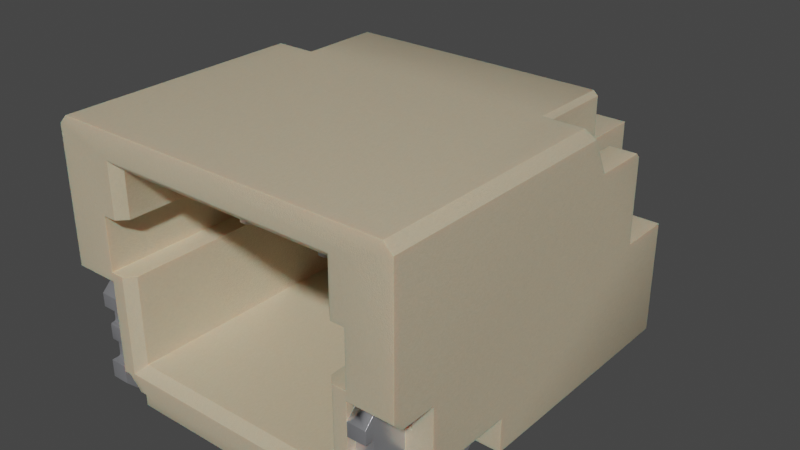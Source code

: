 # Source: JST_SM02B-SRSS-TB-LF-SN.blend  (saved by Blender 3.2.14; exported with 4.5.12 LTS)
import bpy
from mathutils import Matrix  # noqa: F401  (used for matrix-valued properties, if any)

bpy.ops.wm.read_factory_settings(use_empty=True)
scene = bpy.context.scene
scene.name = 'Scene'

# ---- collections
col_collection = bpy.data.collections.new('Collection'); scene.collection.children.link(col_collection)

# ---- materials (node trees are filled in below, after node groups)
mat_metal_pins = bpy.data.materials.new('metal_pins')
mat_metal_pins.use_transparent_shadow = False
mat_metal_pins.preview_render_type = 'CUBE'
mat_plastic_case_beige = bpy.data.materials.new('plastic_case_beige')
mat_plastic_case_beige.use_transparent_shadow = False
mat_plastic_case_beige.preview_render_type = 'CUBE'

# ---- node groups
ng_auto_smooth = bpy.data.node_groups.new('Auto Smooth', 'GeometryNodeTree')
_s = ng_auto_smooth.interface.new_socket(name='Geometry', in_out='OUTPUT', socket_type='NodeSocketGeometry')
_s = ng_auto_smooth.interface.new_socket(name='Geometry', in_out='INPUT', socket_type='NodeSocketGeometry')
_s = ng_auto_smooth.interface.new_socket(name='Angle', in_out='INPUT', socket_type='NodeSocketFloat')
_s.subtype = 'ANGLE'
_s.min_value = 0.0
_s.max_value = 3.142
ng_auto_smooth.is_modifier = True
_N = ng_auto_smooth.nodes; _L = ng_auto_smooth.links
n0 = _N.new('NodeGroupOutput'); n0.name = 'Group Output'; n0.location = (480, -100)
n1 = _N.new('NodeGroupInput'); n1.name = 'Group Input'; n1.location = (-420, -300)
n2 = _N.new('NodeGroupInput'); n2.name = 'Group Input.001'; n2.location = (-60, -100)
n3 = _N.new('GeometryNodeSetShadeSmooth'); n3.name = 'Set Shade Smooth'; n3.location = (120, -100)
n3.domain = 'EDGE'
n4 = _N.new('GeometryNodeSetShadeSmooth'); n4.name = 'Set Shade Smooth.001'; n4.location = (300, -100)
n5 = _N.new('GeometryNodeInputMeshEdgeAngle'); n5.name = 'Edge Angle'; n5.location = (-420, -220)
n6 = _N.new('GeometryNodeInputEdgeSmooth'); n6.name = 'Is Edge Smooth'; n6.location = (-60, -160)
n7 = _N.new('GeometryNodeInputShadeSmooth'); n7.name = 'Is Face Smooth'; n7.location = (-240, -340)
n8 = _N.new('FunctionNodeBooleanMath'); n8.name = 'Boolean Math'; n8.location = (-60, -220)
n9 = _N.new('FunctionNodeCompare'); n9.name = 'Compare'; n9.location = (-240, -180)
n9.operation = 'LESS_EQUAL'
_L.new(n5.outputs[0], n9.inputs[0])
_L.new(n4.outputs[0], n0.inputs[0])
_L.new(n1.outputs[1], n9.inputs[1])
_L.new(n9.outputs[0], n8.inputs[0])
_L.new(n7.outputs[0], n8.inputs[1])
_L.new(n2.outputs[0], n3.inputs[0])
_L.new(n6.outputs[0], n3.inputs[1])
_L.new(n3.outputs[0], n4.inputs[0])
_L.new(n8.outputs[0], n3.inputs[2])
n0.is_active_output = True

# ---- material node trees
mat_metal_pins.use_nodes = True; mat_metal_pins.node_tree.nodes.clear()
_N = mat_metal_pins.node_tree.nodes; _L = mat_metal_pins.node_tree.links
n0 = _N.new('ShaderNodeMapping'); n0.name = 'Mapping'; n0.location = (-1447, -91)
n0.inputs[3].default_value = (4.8, 1.2, 1.1)
n1 = _N.new('ShaderNodeBsdfPrincipled'); n1.name = 'Principled BSDF'; n1.location = (-560, 254)
n1.distribution = 'GGX'
n1.subsurface_method = 'BURLEY'
n1.inputs[1].default_value = 0.7818
n1.inputs[2].default_value = 0.2886
n1.inputs[3].default_value = 1.45
n1.inputs[13].default_value = 0.0
n1.inputs[27].default_value = (0.0, 0.0, 0.0, 1.0)
n1.inputs[28].default_value = 1.0
n2 = _N.new('ShaderNodeOutputMaterial'); n2.name = 'Material Output.002'; n2.location = (-205, 253)
n2.width = 213
n3 = _N.new('ShaderNodeTexNoise'); n3.name = 'Noise Texture.002'; n3.location = (-1228, -73)
n3.inputs[2].default_value = 0.1
n3.inputs[3].default_value = 7.0
n3.inputs[4].default_value = 0.6
n3.inputs[8].default_value = 0.4
n4 = _N.new('ShaderNodeTexCoord'); n4.name = 'Texture Coordinate'; n4.location = (-1636, -116)
n5 = _N.new('ShaderNodeMix'); n5.name = 'Mix.001'; n5.location = (-921, 45)
n5.data_type = 'RGBA'
n5.inputs[6].default_value = (0.9398, 0.9547, 1.0, 1.0)
n5.inputs[7].default_value = (0.13, 0.1259, 0.1359, 1.0)
n6 = _N.new('ShaderNodeBump'); n6.name = 'Bump.001'; n6.location = (-1001, -227)
n6.inputs[0].default_value = 0.05
n6.inputs[1].default_value = 0.01
n6.inputs[2].default_value = 1.0
_L.new(n1.outputs[0], n2.inputs[0])
_L.new(n3.outputs[0], n6.inputs[3])
_L.new(n0.outputs[0], n3.inputs[0])
_L.new(n3.outputs[0], n5.inputs[0])
_L.new(n4.outputs[3], n0.inputs[0])
_L.new(n5.outputs[2], n1.inputs[0])
_L.new(n6.outputs[0], n1.inputs[5])
n2.is_active_output = True
mat_plastic_case_beige.use_nodes = True; mat_plastic_case_beige.node_tree.nodes.clear()
_N = mat_plastic_case_beige.node_tree.nodes; _L = mat_plastic_case_beige.node_tree.links
n0 = _N.new('ShaderNodeMapping'); n0.name = 'Mapping'; n0.location = (-1285, 476)
n0.inputs[3].default_value = (3.0, 1.0, 1.0)
n1 = _N.new('ShaderNodeOutputMaterial'); n1.name = 'Material Output.001'; n1.location = (26, 511)
n2 = _N.new('ShaderNodeTexCoord'); n2.name = 'Texture Coordinate'; n2.location = (-1524, 391)
n3 = _N.new('ShaderNodeTexNoise'); n3.name = 'Noise Texture'; n3.location = (-936, 387)
n3.inputs[2].default_value = 80.0
n3.inputs[3].default_value = 10.8
n3.inputs[4].default_value = 0.917
n3.inputs[8].default_value = 1.6
n4 = _N.new('ShaderNodeBump'); n4.name = 'Bump'; n4.location = (-650, 112)
n4.inputs[0].default_value = 0.05
n4.inputs[1].default_value = 1.0
n4.inputs[2].default_value = 1.0
n5 = _N.new('ShaderNodeValToRGB'); n5.name = 'ColorRamp'; n5.location = (-628, 397)
while len(n5.color_ramp.elements) > 1: n5.color_ramp.elements.remove(n5.color_ramp.elements[-1])
n5.color_ramp.elements[0].position = 0.0; n5.color_ramp.elements[0].color = (0.4187, 0.3465, 0.2389, 1.0)
_e = n5.color_ramp.elements.new(1.0); _e.color = (1.0, 0.8122, 0.55, 1.0)
n6 = _N.new('ShaderNodeBsdfPrincipled'); n6.name = 'Principled BSDF.001'; n6.location = (-306, 487)
n6.distribution = 'GGX'
n6.subsurface_method = 'BURLEY'
n6.inputs[1].default_value = 0.02
n6.inputs[2].default_value = 0.4636
n6.inputs[3].default_value = 1.4
n6.inputs[8].default_value = 1.0
n6.inputs[10].default_value = 0.1
n6.inputs[13].default_value = 0.3
n6.inputs[18].default_value = 0.2
n6.inputs[27].default_value = (0.0, 0.0, 0.0, 1.0)
n6.inputs[28].default_value = 1.0
n7 = _N.new('ShaderNodeMix'); n7.name = 'Mix'; n7.location = (-476, 367)
n7.data_type = 'RGBA'
n7.inputs[0].default_value = 0.1
n7.inputs[7].default_value = (0.2029, 0.2525, 0.1267, 1.0)
_L.new(n6.outputs[0], n1.inputs[0])
_L.new(n0.outputs[0], n3.inputs[0])
_L.new(n2.outputs[0], n0.inputs[0])
_L.new(n3.outputs[0], n5.inputs[0])
_L.new(n3.outputs[0], n4.inputs[3])
_L.new(n4.outputs[0], n6.inputs[5])
_L.new(n5.outputs[0], n7.inputs[6])
_L.new(n7.outputs[2], n6.inputs[0])
n1.is_active_output = True

# ---- world
world_world = bpy.data.worlds.new('World'); scene.world = world_world
world_world.use_nodes = True; world_world.node_tree.nodes.clear()
_N = world_world.node_tree.nodes; _L = world_world.node_tree.links
n0 = _N.new('ShaderNodeOutputWorld'); n0.name = 'World Output'; n0.location = (300, 300)
n1 = _N.new('ShaderNodeBackground'); n1.name = 'Background'; n1.location = (10, 300)
n1.inputs[0].default_value = (0.05088, 0.05088, 0.05088, 1.0)
_L.new(n1.outputs[0], n0.inputs[0])
n0.is_active_output = True
world_world.color = (0.05088, 0.05088, 0.05088)
world_world.use_sun_shadow = False
world_world.sun_shadow_jitter_overblur = 0.0

# ---- meshes
me_shape_9_indexedfaceset_004 = bpy.data.meshes.new('SHAPE_9_IndexedFaceSet.004')
me_shape_9_indexedfaceset_004.from_pydata([(-0.6691, 0.1476, 0.9746), (-0.5904, 0.1476, 0.9451), (-0.6691, 0.1526, 0.9366), (-0.6691, 0.1575, 0.9352), (-0.5904, 0.1575, 0.9352), (-0.5904, 0.149, 0.9402), (-0.6691, 0.2215, 0.9352), (-0.5904, 0.2215, 0.9352), (-0.6691, 0.2264, 0.9366), (-0.6691, 0.23, 0.9402), (-0.5904, 0.2313, 0.9451), (-0.5904, 0.2313, 0.949), (-0.5904, 0.2326, 0.9539), (-0.5904, 0.2411, 0.9589), (-0.6691, 0.2362, 0.9575), (-0.5904, 0.31, 0.949), (-0.6691, 0.3002, 0.9589), (-0.6691, 0.31, 0.9451), (-0.5904, 0.31, 0.9451), (-0.6691, 0.3199, 0.9352), (-0.6691, 0.315, 0.9366), (-0.6691, 0.3114, 0.9402), (-0.5904, 0.315, 0.9366), (-0.5904, 0.3199, 0.9352), (-0.6691, 0.3839, 0.9352), (-0.6691, 0.3924, 0.9402), (-0.6691, 0.3937, 0.9451), (-0.5904, 0.3888, 0.9366), (-0.5904, 0.3924, 0.9402), (-0.5904, 0.3937, 0.9451), (-0.5904, 0.4528, 0.9746), (-0.6691, 0.4921, 0.3841), (-0.5904, 0.0689, 0.3841), (-0.6691, -2.581e-11, 0.453), (-0.5904, -2.581e-11, 0.453), (-0.5904, -2.581e-11, 0.9057), (-0.6691, -2.581e-11, 0.9057), (-0.6691, 0.0689, 0.9746), (-0.6691, 0.1476, 0.9451), (-0.6691, 0.149, 0.9402), (-0.6691, 0.2313, 0.9451), (-0.6691, 0.2313, 0.949), (-0.6691, 0.2326, 0.9539), (-0.6691, 0.2411, 0.9589), (-0.6691, 0.31, 0.949), (-0.6691, 0.3087, 0.9539), (-0.6691, 0.3051, 0.9575), (-0.6691, 0.3888, 0.9366), (-0.6691, 0.3937, 0.9746), (-0.6691, 0.4528, 0.9746), (-0.6691, 0.4921, 0.9352), (-0.6691, 0.0689, 0.3841), (-0.5904, 0.1526, 0.9366), (-0.5904, 0.2264, 0.9366), (-0.5904, 0.23, 0.9402), (-0.5904, 0.2362, 0.9575), (-0.5904, 0.3002, 0.9589), (-0.5904, 0.3087, 0.9539), (-0.5904, 0.3051, 0.9575), (-0.5904, 0.3114, 0.9402), (-0.5904, 0.3839, 0.9352), (-0.5904, 0.3937, 0.9746), (-0.5904, 0.0689, 0.9746), (-0.5904, 0.1476, 0.9746), (0.5907, 0.1476, 0.9451), (0.6695, 0.1575, 0.9352), (0.5907, 0.1575, 0.9352), (0.5907, 0.149, 0.9402), (0.6695, 0.2215, 0.9352), (0.6695, 0.2264, 0.9366), (0.5907, 0.2264, 0.9366), (0.5907, 0.2313, 0.9451), (0.6695, 0.2313, 0.9451), (0.5907, 0.2362, 0.9575), (0.6695, 0.2313, 0.949), (0.6695, 0.2326, 0.9539), (0.6695, 0.2362, 0.9575), (0.6695, 0.2411, 0.9589), (0.6695, 0.3002, 0.9589), (0.5907, 0.3002, 0.9589), (0.6695, 0.3087, 0.9539), (0.6695, 0.3051, 0.9575), (0.6695, 0.31, 0.949), (0.5907, 0.3199, 0.9352), (0.6695, 0.315, 0.9366), (0.5907, 0.31, 0.9451), (0.5907, 0.315, 0.9366), (0.6695, 0.3937, 0.9451), (0.5907, 0.3924, 0.9402), (0.6695, 0.3937, 0.9746), (0.5907, 0.3937, 0.9746), (0.6695, 0.4528, 0.9746), (0.6695, 0.0689, 0.3841), (0.5907, 0.4921, 0.3841), (0.5907, -2.581e-11, 0.453), (0.5907, 0.0689, 0.3841), (0.5907, -2.581e-11, 0.9057), (0.6695, -2.581e-11, 0.453), (0.6695, 0.1476, 0.9746), (0.5907, 0.1476, 0.9746), (0.6695, 0.0689, 0.9746), (0.6695, 0.1476, 0.9451), (0.6695, -2.581e-11, 0.9057), (0.6695, 0.4921, 0.9352), (0.6695, 0.3839, 0.9352), (0.6695, 0.3888, 0.9366), (0.6695, 0.3924, 0.9402), (0.6695, 0.3199, 0.9352), (0.6695, 0.3114, 0.9402), (0.6695, 0.31, 0.9451), (0.6695, 0.23, 0.9402), (0.6695, 0.149, 0.9402), (0.6695, 0.1526, 0.9366), (0.5907, 0.0689, 0.9746), (0.5907, 0.4528, 0.9746), (0.5907, 0.3937, 0.9451), (0.5907, 0.3839, 0.9352), (0.5907, 0.3888, 0.9366), (0.5907, 0.3114, 0.9402), (0.5907, 0.31, 0.949), (0.5907, 0.3087, 0.9539), (0.5907, 0.3051, 0.9575), (0.5907, 0.2411, 0.9589), (0.5907, 0.2313, 0.949), (0.5907, 0.2326, 0.9539), (0.5907, 0.2215, 0.9352), (0.5907, 0.23, 0.9402), (0.5907, 0.1526, 0.9366), (-0.1671, 0.8858, -0.4624), (-0.1671, 0.7677, -0.4624), (-0.1671, -2.581e-11, -0.9545), (-0.1671, 0.01459, -0.9735), (-0.1671, 0.05906, -0.9742), (-0.1671, 0.06415, -0.9735), (-0.1671, 0.2261, -0.6396), (-0.2262, 0.06693, -0.4624), (-0.2262, 0.9646, -0.6396), (-0.2262, 0.07874, -0.9545), (-0.2262, 0.06415, -0.9735), (-0.2262, 0.0006708, -0.9596), (-0.2262, 0.002637, -0.9644), (-0.2262, 0.005766, -0.9684), (-0.2262, 0.009843, -0.9716), (-0.2262, -2.581e-11, -0.6986), (-0.2262, 0.06693, -0.6317), (-0.1671, 0.9646, -0.6396), (-0.1671, 0.06693, -0.6317), (-0.2262, 0.4528, -0.2065), (-0.1815, 0.782, 0.6596), (-0.1815, 0.8715, 0.6596), (-0.2262, 0.8858, 0.6203), (-0.2119, 0.8715, 0.6596), (-0.1671, 0.8858, 0.6203), (-0.2119, 0.782, 0.6596), (-0.2262, 0.7677, 0.6203), (-0.1671, 0.7677, 0.6203), (-0.1671, -2.581e-11, -0.6986), (-0.2262, -2.581e-11, -0.9545), (-0.2262, 0.01459, -0.9735), (-0.2262, 0.01969, -0.9742), (-0.1671, 0.01969, -0.9742), (-0.1671, 0.0006708, -0.9596), (-0.1671, 0.002637, -0.9644), (-0.1671, 0.005766, -0.9684), (-0.1671, 0.009843, -0.9716), (-0.2262, 0.05906, -0.9742), (-0.2262, 0.0689, -0.9716), (-0.2262, 0.07297, -0.9684), (-0.2262, 0.0761, -0.9644), (-0.2262, 0.07807, -0.9596), (-0.1671, 0.0689, -0.9716), (-0.1671, 0.07297, -0.9684), (-0.1671, 0.0761, -0.9644), (-0.1671, 0.07807, -0.9596), (-0.1671, 0.07874, -0.9545), (-0.1671, 0.07874, -0.7869), (-0.2262, 0.07874, -0.7869), (-0.2262, 0.2261, -0.6396), (0.2266, 0.8858, -0.4624), (0.2266, 0.8858, 0.6203), (0.2266, 0.7677, 0.6203), (0.2266, 0.4528, -0.2065), (0.2266, 0.06693, -0.6317), (0.2266, -2.581e-11, -0.6986), (0.2266, -2.581e-11, -0.9545), (0.2266, 0.0006708, -0.9596), (0.2266, 0.002637, -0.9644), (0.2266, 0.005766, -0.9684), (0.2266, 0.009843, -0.9716), (0.2266, 0.01459, -0.9735), (0.2266, 0.01969, -0.9742), (0.2266, 0.05906, -0.9742), (0.2266, 0.06415, -0.9735), (0.2266, 0.07297, -0.9684), (0.2266, 0.0761, -0.9644), (0.2266, 0.07807, -0.9596), (0.2266, 0.07874, -0.7869), (0.2266, 0.06693, -0.4624), (0.1675, 0.2261, -0.6396), (0.1675, 0.07874, -0.7869), (0.1675, 0.05906, -0.9742), (0.1675, 0.06415, -0.9735), (0.1675, 0.0689, -0.9716), (0.1675, 0.07297, -0.9684), (0.1675, 0.0761, -0.9644), (0.1675, 0.07807, -0.9596), (0.1675, -2.581e-11, -0.9545), (0.1675, 0.009843, -0.9716), (0.1675, 0.06693, -0.6317), (0.1675, 0.3346, -0.4624), (0.1675, 0.7677, -0.4624), (0.1675, 0.7677, 0.6203), (0.1675, 0.8858, -0.4624), (0.2266, 0.3346, -0.2065), (0.2122, 0.8715, 0.6596), (0.1675, 0.8858, 0.6203), (0.1818, 0.8715, 0.6596), (0.2122, 0.782, 0.6596), (0.1818, 0.782, 0.6596), (0.1675, -2.581e-11, -0.6986), (0.1675, 0.0006708, -0.9596), (0.1675, 0.002637, -0.9644), (0.1675, 0.005766, -0.9684), (0.1675, 0.01459, -0.9735), (0.1675, 0.01969, -0.9742), (0.2266, 0.0689, -0.9716), (0.1675, 0.07874, -0.9545), (0.2266, 0.07874, -0.9545), (0.2266, 0.2261, -0.6396), (0.1085, 0.9646, -0.6986), (-0.7872, 0.06693, -0.6986), (-0.5904, 0.9646, -0.6986), (0.4923, 1.004, -0.2065), (0.2266, 0.8858, -0.2065), (0.1675, 0.3346, -0.2065), (0.5022, 0.06693, 0.9746), (-0.4722, 0.01969, 0.9746), (-0.5904, 0.126, 0.9746), (-0.5904, 0.5315, 0.9746), (-0.7872, 1.122, 0.9746), (-0.7478, 1.161, 0.9746), (0.7482, 1.161, 0.9746), (0.5907, 0.5315, 0.9746), (-0.5313, 0.5709, 0.9746), (-0.5313, 0.1378, 0.9746), (0.5317, 0.5709, 0.9746), (0.5907, 0.5709, 0.9746), (0.5907, 0.8071, 0.9746), (-0.4722, 0.01969, -0.3049), (0.4726, 0.06693, -0.3049), (-0.5904, 0.4921, 0.9352), (0.5711, 1.161, -0.1081), (0.6695, 1.161, -0.1081), (0.7482, 1.161, -0.1081), (-0.5707, 1.161, -0.4624), (-0.7872, 0.2559, 0.7778), (-0.7872, 0.5315, 0.9746), (-0.7872, 0.9449, -0.4624), (-0.7872, 0.5709, -0.4624), (0.7876, 0.06693, -0.6986), (0.2856, 0.06693, -0.6986), (0.2856, 0.9646, -0.6986), (0.7876, 1.122, -0.1278), (0.7876, 1.122, 0.9746), (0.7876, 0.4921, 0.7778), (0.7876, 0.5315, 0.9746), (-0.1081, 0.06693, -0.6986), (-0.7872, 0.06693, 0.3841), (-0.4722, 0.06693, -0.3049), (0.5022, 0.06693, 0.3841), (0.2266, 0.06693, -0.6396), (0.1675, 0.06693, -0.4624), (0.1675, 0.06693, -0.6396), (0.1085, 0.06693, -0.6986), (0.7876, 0.4921, 0.9352), (0.6695, 0.3543, 0.7778), (0.7876, 0.2559, 0.7778), (0.7876, 0.2165, 0.3841), (0.699, 0.2165, 0.3545), (0.6695, 0.2165, 0.3545), (0.6695, 0.2165, 0.7384), (0.7876, 0.06693, 0.3841), (0.5612, 0.126, 0.3841), (0.6695, 0.4921, 0.3841), (0.699, 0.2165, 0.3841), (0.5907, 0.126, 0.3841), (0.5907, 0.126, 0.9746), (0.7876, 0.5709, -0.6986), (0.5907, 0.5709, -0.1081), (0.6695, 0.5709, -0.4624), (0.7876, 0.5709, -0.4624), (0.6695, 0.9646, -0.4427), (0.7876, 0.9449, -0.4624), (0.7876, 0.9646, -0.2065), (0.7876, 0.9646, -0.4427), (0.6695, 0.9646, -0.2065), (0.5907, 0.9646, -0.4624), (0.5907, 0.5709, -0.6986), (0.4726, 0.01969, 0.9746), (0.4726, 0.01969, -0.3049), (0.4726, 0.06693, 0.9746), (-0.6691, 0.08661, 0.3841), (-0.6986, 0.08661, 0.3841), (-0.5018, 0.06693, 0.3841), (-0.5904, 0.126, 0.3841), (-0.6691, 0.2165, 0.3841), (-0.6691, 0.2165, 0.7384), (-0.7872, 0.2165, 0.3841), (-0.6986, 0.2165, 0.3841), (-0.6691, 0.2165, 0.3545), (-0.6986, 0.3543, 0.7778), (-0.5904, 0.4921, 0.3841), (-0.7872, 0.4921, 0.9352), (-0.7872, 0.4921, 0.7778), (-0.7872, 0.9646, -0.2065), (-0.7478, 1.161, -0.1081), (-0.6691, 0.9646, -0.4427), (-0.7872, 0.9646, -0.4427), (-0.7872, 0.5709, -0.6986), (-0.5904, 0.9646, -0.4624), (-0.5904, 0.5709, -0.6986), (-0.5904, 0.5709, -0.1081), (-0.4722, 0.06693, 0.9746), (0.4923, 1.004, 0.9352), (0.4923, 0.1772, -0.2065), (0.4923, 0.1772, 0.9352), (-0.4919, 0.1772, 0.9352), (-0.4919, 1.004, -0.2065), (-0.4919, 0.1772, -0.2065), (-0.4919, 0.5709, 0.02972), (-0.4919, 1.004, 0.9352), (0.6695, 0.4921, 0.7482), (0.6695, 0.2559, 0.7778), (0.5317, 0.1378, 0.9746), (-0.5313, 1.043, 0.9746), (0.5317, 1.043, 0.9746), (0.5317, 0.8071, 0.9746), (0.4923, 0.8071, 0.02972), (0.5907, 0.8071, 0.02972), (-0.6691, 0.9646, -0.2065), (-0.6691, 0.9449, -0.4624), (-0.6691, 0.5709, -0.4624), (-0.6691, 0.5709, -0.1081), (-0.6691, 1.161, -0.1081), (-0.5904, 1.142, -0.1081), (0.6695, 0.9449, -0.4624), (0.6695, 0.5709, -0.1081), (0.5907, 1.142, -0.1081), (-0.6691, 0.08661, 0.3545), (-0.6986, 0.08661, 0.3545), (-0.6986, 0.2165, 0.3545), (0.699, 0.08661, 0.3545), (0.699, 0.08661, 0.3841), (0.6695, 0.2165, 0.3841), (0.6695, 0.08661, 0.3545), (0.6695, 0.08661, 0.3841), (-0.5608, 0.126, 0.3841), (-0.5608, 0.126, 0.9746), (-0.5018, 0.06693, 0.9746), (0.5612, 0.126, 0.9746), (0.699, 0.4921, 0.7778), (0.6695, 0.3839, 0.7482), (0.699, 0.3543, 0.7778), (-0.6986, 0.4921, 0.7778), (-0.6691, 0.4921, 0.7482), (-0.6691, 0.3839, 0.7482), (-0.6691, 0.3543, 0.7778), (-0.1671, 0.8858, -0.2065), (0.1675, 0.4528, -0.2065), (0.1675, 0.4528, -0.4624), (0.1675, 0.7677, -0.2065), (0.1675, 0.9646, -0.4624), (0.1675, 0.8858, -0.2065), (0.2266, 0.7677, -0.2065), (0.2266, 0.9646, -0.4624), (0.2266, 0.7677, -0.4624), (-0.2262, 0.06693, -0.6396), (-0.2262, 0.4528, -0.4624), (-0.2262, 0.7677, -0.2065), (-0.2262, 0.8858, -0.2065), (-0.2262, 0.8858, -0.4624), (-0.1671, 0.4528, -0.2065), (-0.1671, 0.7677, -0.2065), (-0.1671, 0.3346, -0.4624), (-0.1671, 0.06693, -0.4624), (-0.1671, 0.9646, -0.4624), (-0.2262, 0.3346, -0.2065), (-0.1671, 0.3346, -0.2065), (-0.2262, 0.3346, -0.4624), (-0.2852, 0.06693, -0.6986), (-0.2852, 0.9646, -0.6986), (-0.1671, 0.06693, -0.6396), (-0.1081, 0.9646, -0.6986), (-0.2262, 0.7677, -0.4624), (-0.1671, 0.4528, -0.4624), (0.2266, 0.3346, -0.4624), (0.2266, 0.4528, -0.4624), (0.5907, 1.142, -0.4624), (0.5711, 1.161, -0.4624), (-0.5904, 1.142, -0.4624), (-0.5707, 1.161, -0.1081), (0.5907, 0.4921, 0.9352), (0.7876, 0.2165, 0.7384), (-0.7872, 0.2165, 0.7384), (-0.6691, 0.2559, 0.7778), (-0.7872, 1.122, -0.1278), (0.2266, 0.9646, -0.6396), (0.5907, 0.9646, -0.6986), (-0.2262, 0.9646, -0.4624), (0.1675, 0.9646, -0.6396), (0.4923, 0.8071, 0.9352), (0.5907, 0.5709, 0.02972), (0.4923, 0.5709, 0.02972), (0.4923, 0.5709, 0.9352), (-0.5904, 0.8071, 0.02972), (-0.4919, 0.8071, 0.02972), (-0.4919, 0.8071, 0.9352), (-0.5904, 0.8071, 0.9746), (-0.5313, 0.8071, 0.9746), (-0.5904, 0.5709, 0.9746), (-0.5904, 0.5709, 0.02972), (-0.4919, 0.5709, 0.9352)], [], [(18, 15, 44), (18, 44, 17), (1, 63, 0), (1, 0, 38), (5, 1, 38), (5, 38, 39), (52, 39, 2), (52, 5, 39), (4, 2, 3), (4, 52, 2), (7, 3, 6), (7, 4, 3), (53, 7, 6), (53, 6, 8), (54, 8, 9), (54, 53, 8), (10, 9, 40), (10, 54, 9), (10, 41, 11), (10, 40, 41), (55, 43, 13), (55, 14, 43), (12, 42, 14), (12, 14, 55), (11, 41, 42), (11, 42, 12), (56, 43, 16), (56, 13, 43), (57, 44, 15), (57, 45, 44), (58, 46, 45), (58, 45, 57), (56, 16, 46), (56, 46, 58), (59, 18, 17), (59, 17, 21), (22, 21, 20), (22, 59, 21), (23, 20, 19), (23, 22, 20), (60, 19, 24), (60, 23, 19), (27, 60, 24), (27, 24, 47), (28, 47, 25), (28, 27, 47), (29, 25, 26), (29, 28, 25), (29, 48, 61), (29, 26, 48), (30, 61, 48), (30, 48, 49), (30, 50, 250), (30, 49, 50), (311, 250, 50), (311, 50, 31), (311, 31, 51), (311, 51, 32), (34, 32, 51), (34, 51, 33), (35, 34, 33), (35, 33, 36), (35, 37, 62), (35, 36, 37), (63, 62, 37), (63, 37, 0), (39, 37, 36), (39, 36, 2), (3, 36, 33), (3, 2, 36), (38, 37, 39), (0, 37, 38), (6, 33, 51), (6, 3, 33), (43, 40, 9), (43, 41, 40), (43, 42, 41), (43, 14, 42), (21, 9, 8), (21, 8, 20), (19, 8, 6), (19, 51, 31), (19, 6, 51), (19, 20, 8), (16, 21, 17), (16, 43, 9), (16, 9, 21), (44, 16, 17), (46, 44, 45), (46, 16, 44), (24, 19, 31), (49, 26, 25), (49, 48, 26), (50, 47, 24), (50, 25, 47), (50, 24, 31), (50, 49, 25), (5, 35, 62), (52, 35, 5), (4, 34, 35), (4, 35, 52), (1, 5, 62), (63, 1, 62), (7, 32, 34), (7, 34, 4), (13, 54, 10), (13, 10, 11), (13, 11, 12), (13, 12, 55), (59, 53, 54), (59, 22, 53), (23, 7, 53), (23, 311, 32), (23, 32, 7), (23, 53, 22), (56, 18, 59), (56, 54, 13), (56, 59, 54), (15, 18, 56), (57, 56, 58), (57, 15, 56), (60, 311, 23), (30, 28, 29), (30, 29, 61), (250, 60, 27), (250, 27, 28), (250, 311, 60), (250, 28, 30), (101, 98, 99), (101, 99, 64), (127, 66, 65), (127, 65, 112), (67, 112, 111), (67, 127, 112), (64, 111, 101), (64, 67, 111), (66, 68, 65), (66, 125, 68), (126, 71, 72), (126, 72, 110), (70, 110, 69), (70, 126, 110), (125, 69, 68), (125, 70, 69), (72, 71, 123), (72, 123, 74), (124, 74, 123), (124, 75, 74), (73, 76, 75), (73, 75, 124), (122, 77, 76), (122, 76, 73), (122, 78, 77), (122, 79, 78), (121, 78, 79), (121, 81, 78), (120, 80, 81), (120, 81, 121), (119, 82, 80), (119, 80, 120), (109, 82, 119), (109, 119, 85), (86, 83, 107), (86, 107, 84), (118, 84, 108), (118, 86, 84), (85, 108, 109), (85, 118, 108), (83, 104, 107), (83, 116, 104), (88, 115, 87), (88, 87, 106), (117, 106, 105), (117, 88, 106), (116, 105, 104), (116, 117, 105), (87, 115, 90), (87, 90, 89), (91, 89, 90), (91, 90, 114), (91, 114, 401), (91, 401, 103), (283, 103, 401), (283, 401, 93), (95, 92, 283), (95, 283, 93), (97, 92, 95), (97, 95, 94), (102, 97, 94), (102, 94, 96), (102, 96, 113), (102, 113, 100), (98, 100, 113), (98, 113, 99), (106, 91, 103), (106, 103, 105), (87, 91, 106), (104, 103, 283), (104, 105, 103), (89, 91, 87), (107, 283, 92), (107, 104, 283), (78, 109, 108), (78, 82, 109), (78, 80, 82), (78, 81, 80), (110, 108, 84), (110, 84, 69), (110, 78, 108), (68, 92, 97), (68, 84, 107), (68, 107, 92), (68, 69, 84), (77, 110, 72), (77, 78, 110), (74, 77, 72), (75, 76, 77), (75, 77, 74), (65, 68, 97), (102, 111, 112), (102, 112, 65), (102, 65, 97), (100, 98, 101), (100, 101, 111), (100, 111, 102), (88, 401, 114), (117, 401, 88), (115, 88, 114), (116, 93, 401), (116, 401, 117), (90, 115, 114), (83, 95, 93), (83, 93, 116), (79, 118, 85), (79, 85, 119), (79, 119, 120), (79, 120, 121), (126, 86, 118), (126, 70, 86), (126, 118, 79), (125, 94, 95), (125, 83, 86), (125, 95, 83), (125, 86, 70), (122, 71, 126), (122, 126, 79), (123, 71, 122), (124, 122, 73), (124, 123, 122), (66, 94, 125), (96, 127, 67), (96, 66, 127), (96, 94, 66), (113, 67, 64), (113, 64, 99), (113, 96, 67), (394, 129, 393), (394, 393, 377), (128, 385, 408), (128, 408, 380), (175, 156, 146), (134, 384, 383), (134, 146, 384), (134, 175, 146), (394, 381, 387), (394, 387, 383), (394, 134, 383), (130, 156, 175), (163, 161, 130), (163, 162, 161), (164, 163, 130), (160, 131, 164), (160, 164, 130), (174, 130, 175), (132, 160, 130), (132, 130, 174), (170, 133, 132), (171, 173, 172), (171, 174, 173), (171, 132, 174), (171, 170, 132), (145, 385, 128), (145, 129, 394), (145, 134, 394), (145, 128, 129), (155, 128, 129), (155, 152, 128), (384, 383, 388), (384, 388, 135), (157, 139, 140), (157, 140, 141), (157, 141, 142), (157, 142, 158), (157, 158, 159), (165, 157, 159), (137, 165, 138), (137, 138, 166), (137, 166, 167), (137, 167, 168), (137, 168, 169), (137, 157, 165), (176, 157, 137), (143, 157, 176), (144, 143, 176), (177, 144, 176), (135, 144, 177), (388, 135, 177), (377, 388, 177), (386, 388, 377), (147, 386, 377), (136, 393, 377), (136, 377, 177), (380, 393, 136), (408, 380, 136), (393, 150, 154), (393, 380, 150), (145, 177, 134), (145, 136, 177), (384, 146, 144), (384, 144, 135), (387, 388, 383), (394, 147, 377), (394, 381, 147), (381, 147, 386), (381, 386, 387), (155, 129, 393), (155, 393, 154), (128, 152, 150), (128, 150, 380), (149, 153, 151), (149, 148, 153), (152, 151, 150), (152, 149, 151), (154, 151, 153), (154, 150, 151), (152, 155, 148), (152, 148, 149), (154, 148, 155), (154, 153, 148), (156, 144, 146), (156, 143, 144), (130, 143, 156), (130, 157, 143), (161, 157, 130), (161, 139, 157), (162, 140, 139), (162, 139, 161), (163, 141, 140), (163, 140, 162), (164, 142, 141), (164, 141, 163), (131, 158, 142), (131, 142, 164), (160, 159, 158), (160, 158, 131), (165, 159, 160), (165, 160, 132), (133, 165, 132), (133, 138, 165), (170, 166, 138), (170, 138, 133), (171, 167, 166), (171, 166, 170), (172, 168, 167), (172, 167, 171), (173, 169, 168), (173, 168, 172), (174, 137, 169), (174, 169, 173), (175, 137, 174), (175, 176, 137), (134, 176, 175), (134, 177, 176), (145, 385, 408), (145, 408, 136), (396, 375, 210), (396, 210, 369), (178, 374, 371), (178, 371, 212), (196, 183, 182), (228, 197, 395), (228, 182, 197), (228, 196, 182), (396, 213, 181), (396, 395, 213), (396, 228, 395), (184, 183, 196), (187, 185, 184), (187, 186, 185), (188, 187, 184), (190, 189, 188), (190, 188, 184), (227, 184, 196), (191, 190, 184), (191, 184, 227), (225, 192, 191), (193, 195, 194), (193, 227, 195), (193, 191, 227), (193, 225, 191), (406, 178, 374), (406, 396, 375), (406, 228, 396), (406, 375, 178), (180, 178, 375), (180, 179, 178), (197, 395, 209), (197, 209, 271), (206, 220, 221), (206, 221, 222), (206, 222, 207), (206, 207, 223), (206, 223, 224), (200, 206, 224), (226, 200, 201), (226, 201, 202), (226, 202, 203), (226, 203, 204), (226, 204, 205), (226, 206, 200), (199, 206, 226), (219, 206, 199), (208, 219, 199), (198, 208, 199), (271, 208, 198), (209, 271, 198), (369, 209, 198), (234, 369, 209), (368, 369, 234), (409, 369, 210), (409, 369, 198), (212, 409, 210), (371, 409, 212), (210, 215, 211), (210, 212, 215), (406, 198, 228), (406, 409, 198), (197, 182, 208), (197, 208, 271), (213, 395, 209), (213, 209, 234), (396, 368, 369), (396, 181, 368), (181, 368, 234), (181, 234, 213), (180, 375, 210), (180, 210, 211), (178, 179, 215), (178, 215, 212), (214, 218, 216), (214, 217, 218), (179, 216, 215), (179, 214, 216), (211, 216, 218), (211, 215, 216), (179, 180, 217), (179, 217, 214), (211, 217, 180), (211, 218, 217), (183, 208, 182), (183, 219, 208), (184, 219, 183), (184, 206, 219), (185, 206, 184), (185, 220, 206), (186, 221, 220), (186, 220, 185), (187, 222, 221), (187, 221, 186), (188, 207, 222), (188, 222, 187), (189, 223, 207), (189, 207, 188), (190, 224, 223), (190, 223, 189), (200, 224, 190), (200, 190, 191), (192, 200, 191), (192, 201, 200), (225, 202, 201), (225, 201, 192), (193, 203, 202), (193, 202, 225), (194, 204, 203), (194, 203, 193), (195, 205, 204), (195, 204, 194), (227, 226, 205), (227, 205, 195), (196, 226, 227), (196, 199, 226), (228, 199, 196), (228, 198, 199), (406, 374, 371), (406, 371, 409), (229, 266, 273), (229, 392, 266), (320, 318, 230), (320, 230, 389), (390, 231, 320), (390, 320, 389), (387, 328, 386), (147, 386, 328), (234, 328, 387), (327, 147, 328), (378, 147, 327), (382, 381, 147), (382, 147, 378), (368, 387, 381), (368, 234, 387), (379, 378, 327), (324, 234, 213), (324, 328, 234), (181, 324, 213), (367, 379, 327), (370, 181, 368), (370, 368, 381), (370, 381, 382), (373, 181, 370), (372, 382, 367), (372, 370, 382), (232, 233, 372), (232, 373, 233), (232, 324, 181), (232, 181, 373), (232, 367, 327), (232, 372, 367), (244, 322, 358), (244, 358, 357), (244, 357, 237), (238, 244, 237), (419, 238, 256), (243, 238, 419), (243, 244, 238), (417, 419, 256), (239, 417, 256), (334, 239, 240), (334, 418, 417), (334, 417, 239), (300, 298, 236), (300, 236, 322), (333, 235, 300), (359, 235, 333), (286, 359, 333), (242, 333, 245), (242, 286, 333), (246, 242, 245), (265, 242, 246), (247, 265, 246), (335, 247, 336), (241, 335, 334), (241, 334, 240), (263, 335, 241), (263, 247, 335), (263, 265, 247), (244, 333, 300), (244, 300, 322), (298, 299, 248), (298, 248, 236), (249, 248, 299), (249, 268, 248), (237, 250, 238), (304, 311, 250), (304, 250, 237), (343, 240, 315), (400, 240, 343), (241, 240, 400), (251, 241, 400), (252, 241, 251), (253, 241, 252), (398, 400, 254), (398, 251, 400), (258, 230, 318), (267, 230, 258), (307, 267, 258), (314, 257, 317), (314, 258, 257), (314, 307, 258), (313, 403, 307), (313, 255, 403), (313, 314, 405), (313, 307, 314), (256, 312, 313), (239, 313, 405), (239, 256, 313), (297, 260, 259), (261, 260, 297), (287, 297, 259), (407, 261, 297), (290, 287, 259), (281, 290, 259), (277, 290, 281), (293, 294, 292), (293, 292, 290), (293, 290, 277), (264, 262, 293), (264, 277, 402), (264, 402, 276), (264, 293, 277), (265, 264, 274), (263, 262, 264), (263, 264, 265), (268, 389, 230), (135, 376, 389), (135, 389, 268), (384, 266, 391), (384, 135, 268), (267, 268, 230), (271, 272, 273), (271, 273, 266), (271, 266, 384), (197, 260, 270), (303, 268, 267), (249, 259, 260), (249, 197, 271), (249, 260, 197), (322, 303, 358), (281, 259, 249), (281, 249, 269), (235, 269, 300), (322, 268, 303), (268, 249, 271), (268, 271, 384), (249, 300, 269), (331, 283, 93), (401, 360, 331), (401, 331, 93), (274, 264, 360), (274, 360, 401), (362, 276, 332), (275, 362, 332), (264, 276, 362), (360, 264, 362), (284, 278, 279), (284, 279, 353), (280, 284, 353), (402, 277, 284), (402, 284, 280), (355, 352, 281), (277, 281, 352), (284, 277, 352), (353, 355, 285), (269, 282, 285), (269, 355, 281), (269, 285, 355), (93, 283, 353), (285, 93, 353), (401, 286, 242), (285, 286, 401), (93, 285, 401), (289, 297, 287), (290, 289, 287), (288, 297, 289), (346, 288, 289), (345, 290, 292), (345, 289, 290), (294, 291, 345), (294, 345, 292), (293, 295, 291), (293, 291, 294), (262, 253, 252), (295, 262, 252), (293, 262, 295), (296, 288, 347), (296, 297, 288), (397, 296, 347), (407, 297, 296), (249, 299, 298), (249, 298, 300), (301, 267, 302), (307, 302, 267), (308, 302, 307), (305, 304, 301), (303, 304, 356), (303, 267, 301), (303, 301, 304), (311, 305, 31), (304, 305, 311), (308, 403, 306), (308, 307, 403), (305, 308, 306), (309, 350, 308), (309, 308, 305), (310, 404, 255), (366, 404, 310), (313, 310, 255), (363, 310, 313), (363, 312, 250), (363, 313, 312), (364, 363, 250), (311, 31, 364), (311, 364, 250), (405, 314, 339), (343, 315, 405), (343, 405, 339), (316, 314, 317), (316, 339, 314), (340, 317, 257), (340, 316, 317), (340, 257, 258), (340, 258, 341), (341, 321, 342), (318, 341, 258), (320, 341, 318), (320, 321, 341), (319, 399, 344), (321, 319, 344), (320, 231, 319), (320, 319, 321), (248, 322, 236), (248, 268, 322), (412, 232, 337), (324, 232, 412), (323, 337, 232), (410, 337, 323), (325, 412, 413), (325, 324, 412), (324, 325, 326), (324, 326, 328), (327, 328, 329), (415, 327, 329), (326, 329, 328), (421, 329, 326), (330, 415, 416), (330, 327, 415), (232, 330, 323), (232, 327, 330), (365, 31, 305), (365, 305, 306), (365, 306, 404), (366, 365, 404), (364, 31, 365), (361, 275, 332), (361, 332, 280), (353, 361, 280), (283, 331, 361), (283, 361, 353), (326, 243, 421), (244, 243, 326), (333, 326, 325), (333, 244, 326), (245, 333, 325), (413, 245, 325), (418, 334, 330), (418, 330, 416), (330, 335, 323), (330, 334, 335), (323, 336, 410), (323, 335, 336), (415, 329, 420), (415, 420, 414), (338, 412, 337), (338, 411, 412), (339, 316, 340), (339, 340, 341), (339, 341, 342), (343, 339, 342), (344, 342, 321), (343, 344, 400), (343, 342, 344), (295, 346, 289), (252, 346, 295), (345, 291, 295), (345, 295, 289), (347, 288, 346), (252, 251, 347), (252, 347, 346), (309, 301, 348), (309, 305, 301), (348, 302, 349), (348, 301, 302), (308, 350, 349), (308, 349, 302), (350, 348, 349), (350, 309, 348), (278, 352, 351), (278, 284, 352), (351, 355, 354), (351, 352, 355), (353, 279, 354), (353, 354, 355), (279, 278, 351), (279, 351, 354), (357, 303, 356), (357, 358, 303), (237, 356, 304), (237, 357, 356), (359, 285, 282), (359, 286, 285), (235, 282, 269), (235, 359, 282), (361, 331, 360), (362, 361, 360), (275, 361, 362), (363, 365, 310), (363, 364, 365), (310, 365, 366), (367, 128, 380), (367, 380, 379), (129, 382, 378), (129, 378, 393), (181, 369, 396), (181, 368, 369), (209, 272, 271), (369, 272, 209), (368, 209, 234), (368, 369, 209), (409, 272, 369), (372, 210, 370), (372, 212, 210), (233, 178, 212), (233, 212, 372), (395, 197, 270), (396, 395, 270), (178, 233, 373), (178, 373, 375), (406, 396, 270), (375, 373, 370), (375, 370, 210), (388, 376, 135), (377, 376, 388), (147, 386, 388), (147, 388, 377), (136, 376, 377), (379, 393, 378), (379, 380, 393), (381, 377, 394), (381, 147, 377), (383, 384, 391), (394, 383, 391), (381, 387, 383), (381, 383, 394), (145, 394, 391), (367, 382, 129), (367, 129, 128), (387, 386, 388), (136, 389, 376), (136, 390, 389), (392, 391, 266), (392, 145, 391), (129, 393, 377), (129, 377, 394), (409, 273, 272), (409, 229, 273), (261, 270, 260), (261, 406, 270), (395, 271, 197), (395, 209, 271), (375, 369, 396), (375, 210, 369), (254, 399, 319), (408, 254, 319), (385, 408, 380), (385, 380, 128), (385, 254, 408), (374, 212, 178), (374, 371, 212), (398, 374, 296), (398, 296, 397), (398, 371, 374), (398, 254, 385), (398, 385, 371), (399, 400, 344), (399, 254, 400), (398, 347, 251), (398, 397, 347), (274, 242, 265), (274, 401, 242), (402, 332, 276), (402, 280, 332), (255, 306, 403), (255, 404, 306), (238, 312, 256), (238, 250, 312), (315, 240, 239), (405, 315, 239), (263, 253, 262), (241, 253, 263), (261, 374, 406), (296, 374, 261), (407, 296, 261), (390, 408, 319), (390, 319, 231), (136, 408, 390), (392, 385, 145), (229, 371, 385), (229, 385, 392), (409, 371, 229), (410, 338, 337), (247, 410, 336), (247, 338, 410), (338, 247, 246), (338, 246, 411), (246, 245, 413), (411, 413, 412), (411, 246, 413), (417, 420, 419), (417, 414, 420), (416, 415, 414), (416, 414, 417), (416, 417, 418), (421, 243, 419), (420, 421, 419), (329, 421, 420)])
me_shape_9_indexedfaceset_004.polygons.foreach_set('use_smooth', [True] * 904)
me_shape_9_indexedfaceset_004.polygons.foreach_set('material_index', [0, 0, 0, 0, 0, 0, 0, 0, 0, 0, 0, 0, 0, 0, 0, 0, 0, 0, 0, 0, 0, 0, 0, 0, 0, 0, 0, 0, 0, 0, 0, 0, 0, 0, 0, 0, 0, 0, 0, 0, 0, 0, 0, 0, 0, 0, 0, 0, 0, 0, 0, 0, 0, 0, 0, 0, 0, 0, 0, 0, 0, 0, 0, 0, 0, 0, 0, 0, 0, 0, 0, 0, 0, 0, 0, 0, 0, 0, 0, 0, 0, 0, 0, 0, 0, 0, 0, 0, 0, 0, 0, 0, 0, 0, 0, 0, 0, 0, 0, 0, 0, 0, 0, 0, 0, 0, 0, 0, 0, 0, 0, 0, 0, 0, 0, 0, 0, 0, 0, 0, 0, 0, 0, 0, 0, 0, 0, 0, 0, 0, 0, 0, 0, 0, 0, 0, 0, 0, 0, 0, 0, 0, 0, 0, 0, 0, 0, 0, 0, 0, 0, 0, 0, 0, 0, 0, 0, 0, 0, 0, 0, 0, 0, 0, 0, 0, 0, 0, 0, 0, 0, 0, 0, 0, 0, 0, 0, 0, 0, 0, 0, 0, 0, 0, 0, 0, 0, 0, 0, 0, 0, 0, 0, 0, 0, 0, 0, 0, 0, 0, 0, 0, 0, 0, 0, 0, 0, 0, 0, 0, 0, 0, 0, 0, 0, 0, 0, 0, 0, 0, 0, 0, 0, 0, 0, 0, 0, 0, 0, 0, 0, 0, 0, 0, 0, 0, 0, 0, 0, 0, 0, 0, 0, 0, 0, 0, 0, 0, 0, 0, 0, 0, 0, 0, 0, 0, 0, 0, 0, 0, 0, 0, 0, 0, 0, 0, 0, 0, 0, 0, 0, 0, 0, 0, 0, 0, 0, 0, 0, 0, 0, 0, 0, 0, 0, 0, 0, 0, 0, 0, 0, 0, 0, 0, 0, 0, 0, 0, 0, 0, 0, 0, 0, 0, 0, 0, 0, 0, 0, 0, 0, 0, 0, 0, 0, 0, 0, 0, 0, 0, 0, 0, 0, 0, 0, 0, 0, 0, 0, 0, 0, 0, 0, 0, 0, 0, 0, 0, 0, 0, 0, 0, 0, 0, 0, 0, 0, 0, 0, 0, 0, 0, 0, 0, 0, 0, 0, 0, 0, 0, 0, 0, 0, 0, 0, 0, 0, 0, 0, 0, 0, 0, 0, 0, 0, 0, 0, 0, 0, 0, 0, 0, 0, 0, 0, 0, 0, 0, 0, 0, 0, 0, 0, 0, 0, 0, 0, 0, 0, 0, 0, 0, 0, 0, 0, 0, 0, 0, 0, 0, 0, 0, 0, 0, 0, 0, 0, 0, 0, 0, 0, 0, 0, 0, 0, 0, 0, 0, 0, 0, 0, 0, 0, 0, 0, 0, 0, 0, 0, 0, 0, 0, 0, 0, 0, 0, 0, 0, 0, 0, 0, 0, 0, 0, 0, 0, 0, 0, 0, 0, 0, 0, 0, 0, 0, 0, 0, 0, 0, 0, 0, 0, 0, 0, 0, 0, 0, 0, 0, 0, 0, 0, 0, 0, 0, 0, 0, 0, 0, 0, 0, 0, 0, 0, 0, 1, 1, 1, 1, 1, 1, 1, 1, 1, 1, 1, 1, 1, 1, 1, 1, 1, 1, 1, 1, 1, 1, 1, 1, 1, 1, 1, 1, 1, 1, 1, 1, 1, 1, 1, 1, 1, 1, 1, 1, 1, 1, 1, 1, 1, 1, 1, 1, 1, 1, 1, 1, 1, 1, 1, 1, 1, 1, 1, 1, 1, 1, 1, 1, 1, 1, 1, 1, 1, 1, 1, 1, 1, 1, 1, 1, 1, 1, 1, 1, 1, 1, 1, 1, 1, 1, 1, 1, 1, 1, 1, 1, 1, 1, 1, 1, 1, 1, 1, 1, 1, 1, 1, 1, 1, 1, 1, 1, 1, 1, 1, 1, 1, 1, 1, 1, 1, 1, 1, 1, 1, 1, 1, 1, 1, 1, 1, 1, 1, 1, 1, 1, 1, 1, 1, 1, 1, 1, 1, 1, 1, 1, 1, 1, 1, 1, 1, 1, 1, 1, 1, 1, 1, 1, 1, 1, 1, 1, 1, 1, 1, 1, 1, 1, 1, 1, 1, 1, 1, 1, 1, 1, 1, 1, 1, 1, 1, 1, 1, 1, 1, 1, 1, 1, 1, 1, 1, 1, 1, 1, 1, 1, 1, 1, 1, 1, 1, 1, 1, 1, 1, 1, 1, 1, 1, 1, 1, 1, 1, 1, 1, 1, 1, 1, 1, 1, 1, 1, 1, 1, 1, 1, 1, 1, 1, 1, 1, 1, 1, 1, 1, 1, 1, 1, 1, 1, 1, 1, 1, 1, 1, 1, 1, 1, 1, 1, 1, 1, 1, 1, 1, 1, 1, 1, 1, 1, 1, 1, 1, 1, 1, 1, 1, 1, 1, 1, 1, 1, 1, 1, 1, 1, 1, 1, 1, 1, 1, 1, 1, 1, 1, 1, 1, 1, 1, 1, 1, 1, 1, 1, 1, 1, 1, 1, 1, 1, 1, 1, 1, 1, 1, 1, 1, 1, 1, 1, 1, 1, 1, 1, 1, 1, 1, 1, 1, 1, 1, 1, 1, 1, 1, 1, 1, 1, 1, 1, 1, 1, 1, 1, 1, 1, 1, 1, 1, 1, 1, 1, 1, 1, 1, 1, 1, 1, 1, 1, 1, 1, 1, 1, 1, 1, 1, 1, 1, 1, 1, 1, 1, 1, 1, 1, 1, 1, 1, 1, 1, 1, 1, 1, 1, 1, 1, 1, 1, 1, 1, 1, 1, 1, 1, 1, 1, 1, 1, 1, 1, 1, 1, 1, 1, 1, 1, 1, 1, 1, 1, 1, 1, 1, 1, 1, 1, 1, 1, 1, 1, 1, 1])
_uv = me_shape_9_indexedfaceset_004.uv_layers.new(name='UVMap')
_uv.uv.foreach_set('vector', [1.0, 0.0, 1.0, 1.0, 0.0, 1.0, 1.0, 0.0, 0.0, 1.0, 0.0, 0.0, 1.0, 0.0, 1.0, 1.0, 0.0, 1.0, 1.0, 0.0, 0.0, 1.0, 0.0, 0.0, 1.0, 0.5, 1.0, 1.0, 0.0, 1.0, 1.0, 0.5, 0.0, 1.0, 0.0, 0.5, 1.0, 0.134, 0.0, 0.5, 0.0, 0.134, 1.0, 0.134, 1.0, 0.5, 0.0, 0.5, 1.0, 0.0, 0.0, 0.134, 0.0, 0.0, 1.0, 0.0, 1.0, 0.134, 0.0, 0.134, 1.0, 1.0, 0.0, 0.0, 0.0, 1.0, 1.0, 1.0, 1.0, 0.0, 0.0, 0.0, 1.0, 0.5, 1.0, 0.0, 0.0, 0.0, 1.0, 0.5, 0.0, 0.0, 0.0, 0.5, 1.0, 0.866, 0.0, 0.5, 0.0, 0.866, 1.0, 0.866, 1.0, 0.5, 0.0, 0.5, 1.0, 1.0, 0.0, 0.866, 0.0, 1.0, 1.0, 1.0, 1.0, 0.866, 0.0, 0.866, 1.0, 0.0, 0.0, 1.0, 1.0, 1.0, 1.0, 0.0, 0.0, 0.0, 0.0, 1.0, 1.0, 0.5, 0.0, 1.0, 1.0, 1.0, 1.0, 0.5, 0.0, 0.5, 0.0, 1.0, 1.0, 0.134, 0.0, 0.134, 0.0, 0.5, 1.0, 0.134, 0.0, 0.5, 1.0, 0.5, 1.0, 0.0, 0.0, 0.0, 0.0, 0.134, 1.0, 0.0, 0.0, 0.134, 1.0, 0.134, 1.0, 1.0, 0.0, 0.0, 0.0, 1.0, 1.0, 1.0, 1.0, 0.0, 0.0, 0.0, 1.0, 0.866, 0.0, 1.0, 1.0, 1.0, 1.0, 0.866, 0.0, 0.866, 0.0, 1.0, 1.0, 0.5, 0.0, 0.5, 0.0, 0.866, 1.0, 0.5, 0.0, 0.866, 1.0, 0.866, 1.0, 0.0, 0.0, 0.0, 0.0, 0.5, 1.0, 0.0, 0.0, 0.5, 1.0, 0.5, 1.0, 0.134, 1.0, 0.0, 0.0, 0.0, 1.0, 0.134, 0.0, 0.0, 0.0, 0.134, 1.0, 0.5, 0.0, 0.134, 0.0, 0.5, 1.0, 0.5, 1.0, 0.134, 0.0, 0.134, 1.0, 1.0, 0.0, 0.5, 0.0, 1.0, 1.0, 1.0, 1.0, 0.5, 0.0, 0.5, 1.0, 1.0, 0.0, 0.0, 0.0, 1.0, 1.0, 1.0, 1.0, 0.0, 0.0, 0.0, 1.0, 0.5, 1.0, 0.0, 0.0, 0.0, 1.0, 0.5, 0.0, 0.0, 0.0, 0.5, 1.0, 0.866, 0.0, 0.5, 0.0, 0.866, 1.0, 0.866, 1.0, 0.5, 0.0, 0.5, 1.0, 1.0, 0.0, 0.866, 0.0, 1.0, 1.0, 1.0, 1.0, 0.866, 0.0, 0.866, 1.0, 0.0, 0.0, 1.0, 1.0, 1.0, 1.0, 0.0, 0.0, 0.0, 0.0, 1.0, 1.0, 1.0, 1.0, 0.0, 0.0, 0.0, 1.0, 1.0, 0.0, 0.0, 0.0, 1.0, 1.0, 1.0, 0.0, 0.0, 1.0, 0.0, 1.0, 1.0, 0.0, 1.0, 0.0, 0.0, 0.0, 1.0, 1.0, 1.0, 1.0, 0.0, 0.0, 1.0, 1.0, 0.0, 0.0, 0.0, 1.0, 1.0, 1.0, 0.0, 0.0, 0.0, 1.0, 1.0, 0.0, 0.0, 0.0, 1.0, 1.0, 1.0, 1.0, 0.0, 0.0, 0.0, 1.0, 1.0, 0.0, 0.0, 0.0, 1.0, 1.0, 1.0, 0.0, 1.0, 0.0, 0.0, 1.0, 1.0, 0.0, 0.0, 1.0, 0.0, 1.0, 0.0, 0.0, 1.0, 1.0, 1.0, 1.0, 0.0, 0.0, 0.0, 0.0, 1.0, 1.0, 1.0, 0.0, 1.0, 0.0, 0.0, 1.0, 1.0, 0.0, 0.0, 1.0, 0.0, 0.9417, 0.3027, 1.0, 0.14, 0.8833, 0.0, 0.9417, 0.3027, 0.8833, 0.0, 0.9356, 0.31, 0.9333, 0.32, 0.8833, 0.0, 0.1167, 0.0, 0.9333, 0.32, 0.9356, 0.31, 0.8833, 0.0, 0.95, 0.3, 1.0, 0.14, 0.9417, 0.3027, 1.0, 0.3, 1.0, 0.14, 0.95, 0.3, 0.9333, 0.45, 0.1167, 0.0, 0.0, 0.14, 0.9333, 0.45, 0.9333, 0.32, 0.1167, 0.0, 0.9733, 0.49, 0.95, 0.47, 0.9417, 0.4673, 0.9733, 0.49, 0.9567, 0.47, 0.95, 0.47, 0.9733, 0.49, 0.965, 0.4727, 0.9567, 0.47, 0.9733, 0.49, 0.9711, 0.48, 0.965, 0.4727, 0.9417, 0.6327, 0.9417, 0.4673, 0.9356, 0.46, 0.9417, 0.6327, 0.9356, 0.46, 0.9356, 0.64, 0.9333, 0.65, 0.9356, 0.46, 0.9333, 0.45, 0.9333, 0.65, 0.0, 0.14, 0.0, 1.0, 0.9333, 0.65, 0.9333, 0.45, 0.0, 0.14, 0.9333, 0.65, 0.9356, 0.64, 0.9356, 0.46, 0.9733, 0.61, 0.9417, 0.6327, 0.95, 0.63, 0.9733, 0.61, 0.9733, 0.49, 0.9417, 0.4673, 0.9733, 0.61, 0.9417, 0.4673, 0.9417, 0.6327, 0.9567, 0.63, 0.9733, 0.61, 0.95, 0.63, 0.9711, 0.62, 0.9567, 0.63, 0.965, 0.6273, 0.9711, 0.62, 0.9733, 0.61, 0.9567, 0.63, 0.9333, 0.78, 0.9333, 0.65, 0.0, 1.0, 1.0, 0.92, 0.95, 0.8, 0.9417, 0.7973, 1.0, 0.92, 1.0, 0.8, 0.95, 0.8, 0.9333, 1.0, 0.9356, 0.79, 0.9333, 0.78, 0.9333, 1.0, 0.9417, 0.7973, 0.9356, 0.79, 0.9333, 1.0, 0.9333, 0.78, 0.0, 1.0, 0.9333, 1.0, 1.0, 0.92, 0.9417, 0.7973, 0.9417, 0.3027, 0.8833, 0.0, 1.0, 0.14, 0.9356, 0.31, 0.8833, 0.0, 0.9417, 0.3027, 0.9333, 0.32, 0.1167, 0.0, 0.8833, 0.0, 0.9333, 0.32, 0.8833, 0.0, 0.9356, 0.31, 0.95, 0.3, 0.9417, 0.3027, 1.0, 0.14, 1.0, 0.3, 0.95, 0.3, 1.0, 0.14, 0.9333, 0.45, 0.0, 0.14, 0.1167, 0.0, 0.9333, 0.45, 0.1167, 0.0, 0.9333, 0.32, 0.9733, 0.49, 0.9417, 0.4673, 0.95, 0.47, 0.9733, 0.49, 0.95, 0.47, 0.9567, 0.47, 0.9733, 0.49, 0.9567, 0.47, 0.965, 0.4727, 0.9733, 0.49, 0.965, 0.4727, 0.9711, 0.48, 0.9417, 0.6327, 0.9356, 0.46, 0.9417, 0.4673, 0.9417, 0.6327, 0.9356, 0.64, 0.9356, 0.46, 0.9333, 0.65, 0.9333, 0.45, 0.9356, 0.46, 0.9333, 0.65, 0.0, 1.0, 0.0, 0.14, 0.9333, 0.65, 0.0, 0.14, 0.9333, 0.45, 0.9333, 0.65, 0.9356, 0.46, 0.9356, 0.64, 0.9733, 0.61, 0.95, 0.63, 0.9417, 0.6327, 0.9733, 0.61, 0.9417, 0.4673, 0.9733, 0.49, 0.9733, 0.61, 0.9417, 0.6327, 0.9417, 0.4673, 0.9567, 0.63, 0.95, 0.63, 0.9733, 0.61, 0.965, 0.6273, 0.9733, 0.61, 0.9711, 0.62, 0.965, 0.6273, 0.9567, 0.63, 0.9733, 0.61, 0.9333, 0.78, 0.0, 1.0, 0.9333, 0.65, 1.0, 0.92, 0.9417, 0.7973, 0.95, 0.8, 1.0, 0.92, 0.95, 0.8, 1.0, 0.8, 0.9333, 1.0, 0.9333, 0.78, 0.9356, 0.79, 0.9333, 1.0, 0.9356, 0.79, 0.9417, 0.7973, 0.9333, 1.0, 0.0, 1.0, 0.9333, 0.78, 0.9333, 1.0, 0.9417, 0.7973, 1.0, 0.92, 1.0, 0.0, 1.0, 1.0, 0.0, 1.0, 1.0, 0.0, 0.0, 1.0, 0.0, 0.0, 0.0, 0.134, 0.0, 0.0, 1.0, 0.0, 0.0, 0.134, 1.0, 0.0, 1.0, 0.134, 0.0, 0.5, 1.0, 0.134, 1.0, 0.5, 0.0, 0.5, 0.0, 0.134, 1.0, 0.134, 0.0, 1.0, 1.0, 0.5, 1.0, 1.0, 0.0, 1.0, 0.0, 0.5, 1.0, 0.5, 0.0, 0.0, 1.0, 1.0, 1.0, 0.0, 0.0, 0.0, 0.0, 1.0, 1.0, 1.0, 0.0, 0.866, 0.0, 1.0, 1.0, 1.0, 0.0, 0.866, 1.0, 1.0, 1.0, 0.866, 0.0, 0.5, 1.0, 0.866, 1.0, 0.5, 0.0, 0.5, 0.0, 0.866, 1.0, 0.866, 0.0, 0.0, 1.0, 0.5, 1.0, 0.0, 0.0, 0.0, 0.0, 0.5, 1.0, 0.5, 1.0, 0.0, 0.0, 0.0, 0.0, 1.0, 1.0, 0.0, 0.0, 1.0, 1.0, 1.0, 0.0, 0.134, 1.0, 0.0, 0.0, 0.0, 0.0, 0.134, 1.0, 0.134, 1.0, 0.0, 0.0, 0.5, 1.0, 0.5, 1.0, 0.134, 0.0, 0.5, 1.0, 0.134, 0.0, 0.134, 0.0, 1.0, 1.0, 1.0, 1.0, 0.5, 0.0, 1.0, 1.0, 0.5, 0.0, 0.5, 0.0, 0.0, 1.0, 1.0, 1.0, 0.0, 0.0, 0.0, 0.0, 1.0, 1.0, 1.0, 0.0, 0.5, 1.0, 0.0, 0.0, 0.0, 0.0, 0.5, 1.0, 0.5, 1.0, 0.0, 0.0, 0.866, 1.0, 0.866, 1.0, 0.5, 0.0, 0.866, 1.0, 0.5, 0.0, 0.5, 0.0, 1.0, 1.0, 1.0, 1.0, 0.866, 0.0, 1.0, 1.0, 0.866, 0.0, 0.866, 1.0, 0.0, 1.0, 1.0, 0.0, 1.0, 1.0, 0.0, 0.0, 1.0, 0.0, 0.0, 0.0, 0.5, 0.0, 1.0, 1.0, 1.0, 0.0, 0.5, 1.0, 1.0, 1.0, 0.5, 0.0, 0.134, 1.0, 0.5, 1.0, 0.134, 0.0, 0.134, 0.0, 0.5, 1.0, 0.5, 0.0, 0.0, 1.0, 0.134, 1.0, 0.0, 0.0, 0.0, 0.0, 0.134, 1.0, 0.134, 0.0, 0.0, 1.0, 1.0, 1.0, 0.0, 0.0, 0.0, 0.0, 1.0, 1.0, 1.0, 0.0, 0.866, 0.0, 1.0, 1.0, 1.0, 0.0, 0.866, 1.0, 1.0, 1.0, 0.866, 0.0, 0.5, 1.0, 0.866, 1.0, 0.5, 0.0, 0.5, 0.0, 0.866, 1.0, 0.866, 0.0, 0.0, 1.0, 0.5, 1.0, 0.0, 0.0, 0.0, 0.0, 0.5, 1.0, 0.5, 1.0, 0.0, 0.0, 0.0, 0.0, 1.0, 1.0, 0.0, 0.0, 1.0, 1.0, 1.0, 1.0, 1.0, 1.0, 0.0, 0.0, 0.0, 1.0, 1.0, 0.0, 0.0, 0.0, 1.0, 1.0, 1.0, 0.0, 1.0, 0.0, 0.0, 1.0, 1.0, 0.0, 0.0, 1.0, 0.0, 0.0, 1.0, 1.0, 1.0, 1.0, 0.0, 0.0, 1.0, 1.0, 0.0, 0.0, 0.0, 0.0, 0.0, 0.0, 1.0, 1.0, 1.0, 0.0, 0.0, 1.0, 1.0, 1.0, 0.0, 1.0, 1.0, 1.0, 0.0, 0.0, 0.0, 1.0, 1.0, 0.0, 0.0, 0.0, 1.0, 1.0, 1.0, 0.0, 1.0, 0.0, 0.0, 1.0, 1.0, 0.0, 0.0, 1.0, 0.0, 1.0, 0.0, 0.0, 0.0, 0.0, 1.0, 1.0, 0.0, 0.0, 1.0, 1.0, 1.0, 1.0, 1.0, 0.0, 1.0, 0.0, 0.0, 1.0, 1.0, 0.0, 0.0, 1.0, 0.0, 0.9417, 0.7973, 1.0, 0.92, 0.9333, 1.0, 0.9417, 0.7973, 0.9333, 1.0, 0.9356, 0.79, 0.95, 0.8, 1.0, 0.92, 0.9417, 0.7973, 0.9333, 0.78, 0.9333, 1.0, 0.0, 1.0, 0.9333, 0.78, 0.9356, 0.79, 0.9333, 1.0, 1.0, 0.8, 1.0, 0.92, 0.95, 0.8, 0.9333, 0.65, 0.0, 1.0, 0.0, 0.14, 0.9333, 0.65, 0.9333, 0.78, 0.0, 1.0, 0.9733, 0.61, 0.95, 0.63, 0.9417, 0.6327, 0.9733, 0.61, 0.9567, 0.63, 0.95, 0.63, 0.9733, 0.61, 0.965, 0.6273, 0.9567, 0.63, 0.9733, 0.61, 0.9711, 0.62, 0.965, 0.6273, 0.9417, 0.4673, 0.9417, 0.6327, 0.9356, 0.64, 0.9417, 0.4673, 0.9356, 0.64, 0.9356, 0.46, 0.9417, 0.4673, 0.9733, 0.61, 0.9417, 0.6327, 0.9333, 0.45, 0.0, 0.14, 0.1167, 0.0, 0.9333, 0.45, 0.9356, 0.64, 0.9333, 0.65, 0.9333, 0.45, 0.9333, 0.65, 0.0, 0.14, 0.9333, 0.45, 0.9356, 0.46, 0.9356, 0.64, 0.9733, 0.49, 0.9417, 0.4673, 0.95, 0.47, 0.9733, 0.49, 0.9733, 0.61, 0.9417, 0.4673, 0.9567, 0.47, 0.9733, 0.49, 0.95, 0.47, 0.965, 0.4727, 0.9711, 0.48, 0.9733, 0.49, 0.965, 0.4727, 0.9733, 0.49, 0.9567, 0.47, 0.9333, 0.32, 0.9333, 0.45, 0.1167, 0.0, 0.8833, 0.0, 0.9417, 0.3027, 0.9356, 0.31, 0.8833, 0.0, 0.9356, 0.31, 0.9333, 0.32, 0.8833, 0.0, 0.9333, 0.32, 0.1167, 0.0, 1.0, 0.14, 1.0, 0.3, 0.95, 0.3, 1.0, 0.14, 0.95, 0.3, 0.9417, 0.3027, 1.0, 0.14, 0.9417, 0.3027, 0.8833, 0.0, 0.9417, 0.7973, 0.9333, 1.0, 1.0, 0.92, 0.9356, 0.79, 0.9333, 1.0, 0.9417, 0.7973, 0.95, 0.8, 0.9417, 0.7973, 1.0, 0.92, 0.9333, 0.78, 0.0, 1.0, 0.9333, 1.0, 0.9333, 0.78, 0.9333, 1.0, 0.9356, 0.79, 1.0, 0.8, 0.95, 0.8, 1.0, 0.92, 0.9333, 0.65, 0.0, 0.14, 0.0, 1.0, 0.9333, 0.65, 0.0, 1.0, 0.9333, 0.78, 0.9733, 0.61, 0.9417, 0.6327, 0.95, 0.63, 0.9733, 0.61, 0.95, 0.63, 0.9567, 0.63, 0.9733, 0.61, 0.9567, 0.63, 0.965, 0.6273, 0.9733, 0.61, 0.965, 0.6273, 0.9711, 0.62, 0.9417, 0.4673, 0.9356, 0.64, 0.9417, 0.6327, 0.9417, 0.4673, 0.9356, 0.46, 0.9356, 0.64, 0.9417, 0.4673, 0.9417, 0.6327, 0.9733, 0.61, 0.9333, 0.45, 0.1167, 0.0, 0.0, 0.14, 0.9333, 0.45, 0.9333, 0.65, 0.9356, 0.64, 0.9333, 0.45, 0.0, 0.14, 0.9333, 0.65, 0.9333, 0.45, 0.9356, 0.64, 0.9356, 0.46, 0.9733, 0.49, 0.95, 0.47, 0.9417, 0.4673, 0.9733, 0.49, 0.9417, 0.4673, 0.9733, 0.61, 0.9567, 0.47, 0.95, 0.47, 0.9733, 0.49, 0.965, 0.4727, 0.9733, 0.49, 0.9711, 0.48, 0.965, 0.4727, 0.9567, 0.47, 0.9733, 0.49, 0.9333, 0.32, 0.1167, 0.0, 0.9333, 0.45, 0.8833, 0.0, 0.9356, 0.31, 0.9417, 0.3027, 0.8833, 0.0, 0.9333, 0.32, 0.9356, 0.31, 0.8833, 0.0, 0.1167, 0.0, 0.9333, 0.32, 1.0, 0.14, 0.9417, 0.3027, 0.95, 0.3, 1.0, 0.14, 0.95, 0.3, 1.0, 0.3, 1.0, 0.14, 0.8833, 0.0, 0.9417, 0.3027, 0.0, 1.0, 1.0, 1.0, 1.0, 0.0, 0.0, 1.0, 1.0, 0.0, 0.0, 0.0, 0.0, 1.0, 1.0, 1.0, 1.0, 0.0, 0.0, 1.0, 1.0, 0.0, 0.0, 0.0, 0.1175, 0.08163, 0.1728, 0.0, 0.2148, 0.06939, 0.2099, 0.2344, 0.321, 0.06939, 0.321, 0.3469, 0.2099, 0.2344, 0.2148, 0.06939, 0.321, 0.06939, 0.2099, 0.2344, 0.1175, 0.08163, 0.2148, 0.06939, 0.321, 0.4694, 0.4815, 0.4694, 0.4815, 0.3469, 0.321, 0.4694, 0.4815, 0.3469, 0.321, 0.3469, 0.321, 0.4694, 0.2099, 0.2344, 0.321, 0.3469, 0.01235, 0.0, 0.1728, 0.0, 0.1175, 0.08163, 0.003616, 0.005977, 0.00915, 0.0006954, 0.01235, 0.0, 0.003616, 0.005977, 0.006173, 0.002734, 0.00915, 0.0006954, 0.001654, 0.0102, 0.003616, 0.005977, 0.01235, 0.0, 0.0, 0.02041, 0.0004207, 0.01513, 0.001654, 0.0102, 0.0, 0.02041, 0.001654, 0.0102, 0.01235, 0.0, 0.01235, 0.08163, 0.01235, 0.0, 0.1175, 0.08163, 0.0, 0.06122, 0.0, 0.02041, 0.01235, 0.0, 0.0, 0.06122, 0.01235, 0.0, 0.01235, 0.08163, 0.001654, 0.07143, 0.0004207, 0.06651, 0.0, 0.06122, 0.003616, 0.07566, 0.00915, 0.08094, 0.006173, 0.0789, 0.003616, 0.07566, 0.01235, 0.08163, 0.00915, 0.08094, 0.003616, 0.07566, 0.0, 0.06122, 0.01235, 0.08163, 0.003616, 0.07566, 0.001654, 0.07143, 0.0, 0.06122, 0.2099, 1.0, 0.321, 1.0, 0.321, 0.9184, 0.2099, 1.0, 0.321, 0.7959, 0.321, 0.4694, 0.2099, 1.0, 0.2099, 0.2344, 0.321, 0.4694, 0.2099, 1.0, 0.321, 0.9184, 0.321, 0.7959, 1.0, 0.7959, 0.321, 0.9184, 0.321, 0.7959, 1.0, 0.7959, 1.0, 0.9184, 0.321, 0.9184, 0.0, 1.0, 1.0, 1.0, 1.0, 0.0, 0.0, 1.0, 1.0, 0.0, 0.0, 0.0, 0.01235, 0.0, 0.00915, 0.0006954, 0.006173, 0.002734, 0.01235, 0.0, 0.006173, 0.002734, 0.003616, 0.005977, 0.01235, 0.0, 0.003616, 0.005977, 0.001654, 0.0102, 0.01235, 0.0, 0.001654, 0.0102, 0.0004207, 0.01513, 0.01235, 0.0, 0.0004207, 0.01513, 0.0, 0.02041, 0.0, 0.06122, 0.01235, 0.0, 0.0, 0.02041, 0.01235, 0.08163, 0.0, 0.06122, 0.0004207, 0.06651, 0.01235, 0.08163, 0.0004207, 0.06651, 0.001654, 0.07143, 0.01235, 0.08163, 0.001654, 0.07143, 0.003616, 0.07566, 0.01235, 0.08163, 0.003616, 0.07566, 0.006173, 0.0789, 0.01235, 0.08163, 0.006173, 0.0789, 0.00915, 0.08094, 0.01235, 0.08163, 0.01235, 0.0, 0.0, 0.06122, 0.1175, 0.08163, 0.01235, 0.0, 0.01235, 0.08163, 0.1728, 0.0, 0.01235, 0.0, 0.1175, 0.08163, 0.2148, 0.06939, 0.1728, 0.0, 0.1175, 0.08163, 0.2099, 0.2344, 0.2148, 0.06939, 0.1175, 0.08163, 0.321, 0.06939, 0.2148, 0.06939, 0.2099, 0.2344, 0.321, 0.3469, 0.321, 0.06939, 0.2099, 0.2344, 0.321, 0.4694, 0.321, 0.3469, 0.2099, 0.2344, 0.4815, 0.3469, 0.321, 0.3469, 0.321, 0.4694, 0.4815, 0.4694, 0.4815, 0.3469, 0.321, 0.4694, 0.2099, 1.0, 0.321, 0.7959, 0.321, 0.4694, 0.2099, 1.0, 0.321, 0.4694, 0.2099, 0.2344, 0.321, 0.9184, 0.321, 0.7959, 0.2099, 1.0, 0.321, 1.0, 0.321, 0.9184, 0.2099, 1.0, 0.321, 0.7959, 1.0, 0.9184, 1.0, 0.7959, 0.321, 0.7959, 0.321, 0.9184, 1.0, 0.9184, 1.0, 1.0, 0.0, 0.0, 0.0, 1.0, 1.0, 1.0, 1.0, 0.0, 0.0, 0.0, 1.0, 1.0, 0.0, 1.0, 0.0, 0.0, 1.0, 1.0, 0.0, 0.0, 1.0, 0.0, 1.0, 1.0, 0.0, 0.0, 0.0, 1.0, 0.0, 1.0, 1.0, 0.0, 0.0, 0.0, 0.0, 1.0, 1.0, 1.0, 1.0, 0.0, 1.0, 1.0, 1.0, 0.0, 0.0, 0.0, 1.0, 1.0, 0.0, 0.0, 0.0, 1.0, 1.0, 1.0, 0.0, 1.0, 0.0, 0.0, 1.0, 1.0, 0.0, 0.0, 1.0, 0.0, 0.0, 1.0, 1.0, 1.0, 1.0, 0.0, 0.0, 1.0, 1.0, 0.0, 0.0, 0.0, 1.0, 1.0, 0.0, 0.0, 1.0, 0.0, 1.0, 1.0, 0.0, 1.0, 0.0, 0.0, 1.0, 0.0, 0.2426, 1.0, 0.0, 0.0, 1.0, 0.0, 0.7574, 1.0, 0.2426, 1.0, 0.0, 0.0, 0.8787, 1.0, 0.1213, 1.0, 0.0, 0.0, 1.0, 0.0, 0.8787, 1.0, 1.0, 0.0, 0.0, 0.0, 0.1213, 1.0, 1.0, 0.0, 0.1213, 1.0, 0.8787, 1.0, 0.0, 0.0, 0.7574, 1.0, 1.0, 0.0, 0.0, 0.0, 0.2426, 1.0, 0.7574, 1.0, 0.0, 0.0, 1.0, 1.0, 1.0, 1.0, 0.0, 0.0, 0.0, 0.0, 1.0, 1.0, 0.0, 1.0, 1.0, 0.0, 1.0, 1.0, 0.0, 1.0, 0.0, 0.0, 1.0, 0.0, 1.0, 0.7412, 0.0, 1.0, 1.0, 1.0, 1.0, 0.7412, 0.0, 0.7412, 0.0, 1.0, 1.0, 0.5, 0.0, 0.5, 0.0, 0.7412, 1.0, 0.5, 0.0, 0.7412, 1.0, 0.7412, 1.0, 0.2929, 0.0, 0.2929, 0.0, 0.5, 1.0, 0.2929, 0.0, 0.5, 1.0, 0.5, 1.0, 0.134, 0.0, 0.134, 0.0, 0.2929, 1.0, 0.134, 0.0, 0.2929, 1.0, 0.2929, 1.0, 0.03407, 0.0, 0.03407, 0.0, 0.134, 1.0, 0.03407, 0.0, 0.134, 1.0, 0.134, 1.0, 0.0, 0.0, 0.0, 0.0, 0.03407, 1.0, 0.0, 0.0, 0.03407, 1.0, 0.03407, 0.0, 1.0, 0.0, 0.0, 1.0, 0.0, 0.0, 1.0, 1.0, 0.0, 1.0, 1.0, 1.0, 0.03407, 0.0, 0.0, 1.0, 0.0, 1.0, 0.03407, 0.0, 0.03407, 0.0, 0.0, 1.0, 0.134, 0.0, 0.134, 0.0, 0.03407, 1.0, 0.134, 0.0, 0.03407, 1.0, 0.03407, 1.0, 0.2929, 0.0, 0.2929, 0.0, 0.134, 1.0, 0.2929, 0.0, 0.134, 1.0, 0.134, 1.0, 0.5, 0.0, 0.5, 0.0, 0.2929, 1.0, 0.5, 0.0, 0.2929, 1.0, 0.2929, 1.0, 0.7412, 0.0, 0.7412, 0.0, 0.5, 1.0, 0.7412, 0.0, 0.5, 1.0, 0.5, 1.0, 1.0, 0.0, 1.0, 0.0, 0.7412, 1.0, 1.0, 0.0, 0.7412, 1.0, 0.7412, 1.0, 1.0, 0.0, 0.0, 0.0, 1.0, 1.0, 1.0, 1.0, 0.0, 0.0, 0.0, 1.0, 1.0, 0.0, 0.0, 0.0, 0.0, 1.0, 1.0, 1.0, 1.0, 0.0, 0.0, 0.0, 1.0, 1.0, 1.0, 1.0, 0.0, 0.0, 1.0, 1.0, 0.0, 0.0, 0.0, 0.0, 1.0, 1.0, 1.0, 1.0, 0.0, 0.0, 1.0, 1.0, 0.0, 0.0, 0.0, 0.0, 1.0, 1.0, 1.0, 1.0, 0.0, 0.0, 1.0, 1.0, 0.0, 0.0, 0.0, 0.1175, 0.08163, 0.1728, 0.0, 0.2148, 0.06939, 0.2099, 0.2344, 0.321, 0.06939, 0.321, 0.3469, 0.2099, 0.2344, 0.2148, 0.06939, 0.321, 0.06939, 0.2099, 0.2344, 0.1175, 0.08163, 0.2148, 0.06939, 0.321, 0.4694, 0.4815, 0.3469, 0.4815, 0.4694, 0.321, 0.4694, 0.321, 0.3469, 0.4815, 0.3469, 0.321, 0.4694, 0.2099, 0.2344, 0.321, 0.3469, 0.01235, 0.0, 0.1728, 0.0, 0.1175, 0.08163, 0.003616, 0.005977, 0.00915, 0.0006954, 0.01235, 0.0, 0.003616, 0.005977, 0.006173, 0.002734, 0.00915, 0.0006954, 0.001654, 0.0102, 0.003616, 0.005977, 0.01235, 0.0, 0.0, 0.02041, 0.0004207, 0.01513, 0.001654, 0.0102, 0.0, 0.02041, 0.001654, 0.0102, 0.01235, 0.0, 0.01235, 0.08163, 0.01235, 0.0, 0.1175, 0.08163, 0.0, 0.06122, 0.0, 0.02041, 0.01235, 0.0, 0.0, 0.06122, 0.01235, 0.0, 0.01235, 0.08163, 0.001654, 0.07143, 0.0004207, 0.06651, 0.0, 0.06122, 0.003616, 0.07566, 0.00915, 0.08094, 0.006173, 0.0789, 0.003616, 0.07566, 0.01235, 0.08163, 0.00915, 0.08094, 0.003616, 0.07566, 0.0, 0.06122, 0.01235, 0.08163, 0.003616, 0.07566, 0.001654, 0.07143, 0.0, 0.06122, 0.2099, 1.0, 0.321, 0.9184, 0.321, 1.0, 0.2099, 1.0, 0.321, 0.4694, 0.321, 0.7959, 0.2099, 1.0, 0.2099, 0.2344, 0.321, 0.4694, 0.2099, 1.0, 0.321, 0.7959, 0.321, 0.9184, 1.0, 0.7959, 0.321, 0.9184, 0.321, 0.7959, 1.0, 0.7959, 1.0, 0.9184, 0.321, 0.9184, 0.0, 1.0, 1.0, 1.0, 1.0, 0.0, 0.0, 1.0, 1.0, 0.0, 0.0, 0.0, 0.01235, 0.0, 0.00915, 0.0006954, 0.006173, 0.002734, 0.01235, 0.0, 0.006173, 0.002734, 0.003616, 0.005977, 0.01235, 0.0, 0.003616, 0.005977, 0.001654, 0.0102, 0.01235, 0.0, 0.001654, 0.0102, 0.0004207, 0.01513, 0.01235, 0.0, 0.0004207, 0.01513, 0.0, 0.02041, 0.0, 0.06122, 0.01235, 0.0, 0.0, 0.02041, 0.01235, 0.08163, 0.0, 0.06122, 0.0004207, 0.06651, 0.01235, 0.08163, 0.0004207, 0.06651, 0.001654, 0.07143, 0.01235, 0.08163, 0.001654, 0.07143, 0.003616, 0.07566, 0.01235, 0.08163, 0.003616, 0.07566, 0.006173, 0.0789, 0.01235, 0.08163, 0.006173, 0.0789, 0.00915, 0.08094, 0.01235, 0.08163, 0.01235, 0.0, 0.0, 0.06122, 0.1175, 0.08163, 0.01235, 0.0, 0.01235, 0.08163, 0.1728, 0.0, 0.01235, 0.0, 0.1175, 0.08163, 0.2148, 0.06939, 0.1728, 0.0, 0.1175, 0.08163, 0.2099, 0.2344, 0.2148, 0.06939, 0.1175, 0.08163, 0.321, 0.06939, 0.2148, 0.06939, 0.2099, 0.2344, 0.321, 0.3469, 0.321, 0.06939, 0.2099, 0.2344, 0.321, 0.4694, 0.321, 0.3469, 0.2099, 0.2344, 0.4815, 0.3469, 0.321, 0.4694, 0.321, 0.3469, 0.4815, 0.4694, 0.321, 0.4694, 0.4815, 0.3469, 0.2099, 1.0, 0.321, 0.4694, 0.321, 0.7959, 0.2099, 1.0, 0.321, 0.4694, 0.2099, 0.2344, 0.321, 0.9184, 0.2099, 1.0, 0.321, 0.7959, 0.321, 1.0, 0.2099, 1.0, 0.321, 0.9184, 0.321, 0.7959, 1.0, 0.9184, 1.0, 0.7959, 0.321, 0.7959, 0.321, 0.9184, 1.0, 0.9184, 1.0, 1.0, 0.0, 0.0, 0.0, 1.0, 1.0, 1.0, 1.0, 0.0, 0.0, 0.0, 1.0, 1.0, 0.0, 1.0, 0.0, 0.0, 1.0, 1.0, 0.0, 0.0, 1.0, 0.0, 1.0, 1.0, 0.0, 1.0, 0.0, 0.0, 1.0, 1.0, 0.0, 0.0, 1.0, 0.0, 0.0, 1.0, 1.0, 0.0, 0.0, 0.0, 0.0, 1.0, 1.0, 1.0, 1.0, 0.0, 1.0, 1.0, 1.0, 0.0, 0.0, 0.0, 1.0, 1.0, 0.0, 0.0, 0.0, 1.0, 1.0, 1.0, 0.0, 1.0, 0.0, 0.0, 1.0, 1.0, 0.0, 0.0, 1.0, 0.0, 0.0, 1.0, 1.0, 1.0, 1.0, 0.0, 0.0, 1.0, 1.0, 0.0, 0.0, 0.0, 1.0, 1.0, 0.0, 0.0, 1.0, 0.0, 1.0, 1.0, 0.0, 1.0, 0.0, 0.0, 1.0, 0.0, 0.2426, 1.0, 0.0, 0.0, 1.0, 0.0, 0.7574, 1.0, 0.2426, 1.0, 0.0, 0.0, 0.8787, 1.0, 0.1213, 1.0, 0.0, 0.0, 1.0, 0.0, 0.8787, 1.0, 1.0, 0.0, 0.0, 0.0, 0.1213, 1.0, 1.0, 0.0, 0.1213, 1.0, 0.8787, 1.0, 0.0, 0.0, 0.7574, 1.0, 1.0, 0.0, 0.0, 0.0, 0.2426, 1.0, 0.7574, 1.0, 0.0, 0.0, 1.0, 1.0, 1.0, 1.0, 0.0, 0.0, 0.0, 0.0, 1.0, 1.0, 0.0, 1.0, 1.0, 0.0, 1.0, 1.0, 0.0, 1.0, 0.0, 0.0, 1.0, 0.0, 1.0, 0.7412, 0.0, 1.0, 1.0, 1.0, 1.0, 0.7412, 0.0, 0.7412, 0.0, 1.0, 1.0, 0.5, 0.0, 0.5, 0.0, 0.7412, 1.0, 0.5, 0.0, 0.7412, 1.0, 0.7412, 1.0, 0.2929, 0.0, 0.2929, 0.0, 0.5, 1.0, 0.2929, 0.0, 0.5, 1.0, 0.5, 1.0, 0.134, 0.0, 0.134, 0.0, 0.2929, 1.0, 0.134, 0.0, 0.2929, 1.0, 0.2929, 1.0, 0.03407, 0.0, 0.03407, 0.0, 0.134, 1.0, 0.03407, 0.0, 0.134, 1.0, 0.134, 1.0, 0.0, 0.0, 0.0, 0.0, 0.03407, 1.0, 0.0, 0.0, 0.03407, 1.0, 0.03407, 0.0, 1.0, 0.0, 0.0, 1.0, 0.0, 0.0, 1.0, 1.0, 0.0, 1.0, 1.0, 1.0, 0.03407, 0.0, 0.0, 1.0, 0.0, 1.0, 0.03407, 0.0, 0.03407, 0.0, 0.0, 1.0, 0.134, 0.0, 0.134, 0.0, 0.03407, 1.0, 0.134, 0.0, 0.03407, 1.0, 0.03407, 1.0, 0.2929, 0.0, 0.2929, 0.0, 0.134, 1.0, 0.2929, 0.0, 0.134, 1.0, 0.134, 1.0, 0.5, 0.0, 0.5, 0.0, 0.2929, 1.0, 0.5, 0.0, 0.2929, 1.0, 0.2929, 1.0, 0.7412, 0.0, 0.7412, 0.0, 0.5, 1.0, 0.7412, 0.0, 0.5, 1.0, 0.5, 1.0, 1.0, 0.0, 1.0, 0.0, 0.7412, 1.0, 1.0, 0.0, 0.7412, 1.0, 0.7412, 1.0, 1.0, 0.0, 0.0, 0.0, 1.0, 1.0, 1.0, 1.0, 0.0, 0.0, 0.0, 1.0, 1.0, 0.0, 0.0, 0.0, 0.0, 1.0, 1.0, 1.0, 1.0, 0.0, 0.0, 0.0, 1.0, 1.0, 1.0, 1.0, 0.0, 0.0, 1.0, 1.0, 0.0, 0.0, 0.0, 1.0, 1.0, 0.0, 0.0, 0.0, 1.0, 1.0, 1.0, 1.0, 0.0, 0.0, 0.0, 0.5614, 0.3922, 0.5614, 0.0, 0.0, 0.0, 0.5614, 0.3922, 0.0, 0.0, 0.0, 1.0, 1.0, 1.0, 1.0, 0.3922, 0.5614, 0.3922, 1.0, 1.0, 0.5614, 0.3922, 0.0, 1.0, 0.33, 0.1905, 0.0, 0.0, 0.27, 0.1905, 0.27, 0.3333, 0.27, 0.1905, 0.0, 0.0, 0.67, 0.1905, 0.0, 0.0, 0.33, 0.1905, 0.0, 1.0, 0.27, 0.3333, 0.0, 0.0, 0.27, 0.7143, 0.27, 0.3333, 0.0, 1.0, 0.33, 0.7143, 0.33, 0.3333, 0.27, 0.3333, 0.33, 0.7143, 0.27, 0.3333, 0.27, 0.7143, 0.67, 0.3333, 0.33, 0.1905, 0.33, 0.3333, 0.67, 0.3333, 0.67, 0.1905, 0.33, 0.1905, 0.27, 0.8571, 0.27, 0.7143, 0.0, 1.0, 1.0, 0.0, 0.67, 0.1905, 0.73, 0.1905, 1.0, 0.0, 0.0, 0.0, 0.67, 0.1905, 0.73, 0.3333, 1.0, 0.0, 0.73, 0.1905, 0.33, 0.8571, 0.27, 0.8571, 0.0, 1.0, 0.67, 0.7143, 0.73, 0.3333, 0.67, 0.3333, 0.67, 0.7143, 0.67, 0.3333, 0.33, 0.3333, 0.67, 0.7143, 0.33, 0.3333, 0.33, 0.7143, 0.73, 0.7143, 0.73, 0.3333, 0.67, 0.7143, 0.67, 0.8571, 0.33, 0.7143, 0.33, 0.8571, 0.67, 0.8571, 0.67, 0.7143, 0.33, 0.7143, 1.0, 1.0, 0.73, 0.8571, 0.67, 0.8571, 1.0, 1.0, 0.73, 0.7143, 0.73, 0.8571, 1.0, 1.0, 1.0, 0.0, 0.73, 0.3333, 1.0, 1.0, 0.73, 0.3333, 0.73, 0.7143, 1.0, 1.0, 0.33, 0.8571, 0.0, 1.0, 1.0, 1.0, 0.67, 0.8571, 0.33, 0.8571, 0.1625, 0.1034, 0.2, 0.04138, 0.1813, 0.04138, 0.1625, 0.1034, 0.1813, 0.04138, 0.1437, 0.0931, 0.1625, 0.1034, 0.1437, 0.0931, 0.125, 0.0931, 0.125, 0.4483, 0.1625, 0.1034, 0.125, 0.0931, 0.125, 0.4828, 0.125, 0.4483, 0.0, 0.4483, 0.1625, 0.4828, 0.125, 0.4483, 0.125, 0.4828, 0.1625, 0.4828, 0.1625, 0.1034, 0.125, 0.4483, 0.125, 0.6897, 0.125, 0.4828, 0.0, 0.4483, 0.0, 0.9655, 0.125, 0.6897, 0.0, 0.4483, 0.1625, 0.8966, 0.0, 0.9655, 0.025, 1.0, 0.1625, 0.8966, 0.1625, 0.6897, 0.125, 0.6897, 0.1625, 0.8966, 0.125, 0.6897, 0.0, 0.9655, 0.8, 0.04138, 0.8, 0.0, 0.2, 0.0, 0.8, 0.04138, 0.2, 0.0, 0.2, 0.04138, 0.8375, 0.1034, 0.8188, 0.04138, 0.8, 0.04138, 0.8562, 0.0931, 0.8188, 0.04138, 0.8375, 0.1034, 0.875, 0.0931, 0.8562, 0.0931, 0.8375, 0.1034, 0.875, 0.4483, 0.8375, 0.1034, 0.8375, 0.4828, 0.875, 0.4483, 0.875, 0.0931, 0.8375, 0.1034, 0.875, 0.4828, 0.875, 0.4483, 0.8375, 0.4828, 1.0, 0.4483, 0.875, 0.4483, 0.875, 0.4828, 0.875, 0.6897, 1.0, 0.4483, 0.875, 0.4828, 0.8375, 0.8966, 0.875, 0.6897, 0.8375, 0.6897, 0.975, 1.0, 0.8375, 0.8966, 0.1625, 0.8966, 0.975, 1.0, 0.1625, 0.8966, 0.025, 1.0, 1.0, 0.9655, 0.8375, 0.8966, 0.975, 1.0, 1.0, 0.9655, 0.875, 0.6897, 0.8375, 0.8966, 1.0, 0.9655, 1.0, 0.4483, 0.875, 0.6897, 0.1625, 0.1034, 0.8375, 0.1034, 0.8, 0.04138, 0.1625, 0.1034, 0.8, 0.04138, 0.2, 0.04138, 1.0, 1.0, 0.0, 1.0, 0.0, 0.0, 1.0, 1.0, 0.0, 0.0, 1.0, 0.0, 1.0, 1.0, 0.0, 0.0, 1.0, 0.0, 1.0, 1.0, 0.0, 1.0, 0.0, 0.0, 1.0, 0.0, 0.9333, 0.9029, 1.0, 1.0, 0.0, 0.0, 0.0, 0.9029, 0.9333, 0.9029, 0.0, 0.0, 0.9333, 0.9029, 1.0, 0.0, 0.05263, 0.2466, 0.0, 1.0, 0.0, 0.2466, 0.1184, 0.2466, 0.0, 1.0, 0.05263, 0.2466, 1.0, 1.0, 0.0, 1.0, 0.1184, 0.2466, 0.8816, 0.2466, 1.0, 1.0, 0.1184, 0.2466, 0.9474, 0.2466, 1.0, 1.0, 0.8816, 0.2466, 1.0, 0.2466, 1.0, 1.0, 0.9474, 0.2466, 0.8816, 0.0, 0.1184, 0.2466, 0.1184, 0.0, 0.8816, 0.0, 0.8816, 0.2466, 0.1184, 0.2466, 0.1412, 0.4776, 0.0, 0.0, 0.0, 0.4776, 0.6471, 0.0, 0.0, 0.0, 0.1412, 0.4776, 0.6471, 0.1418, 0.6471, 0.0, 0.1412, 0.4776, 0.2941, 0.8507, 0.1412, 0.8321, 0.1529, 0.8507, 0.2941, 0.8507, 0.1412, 0.4776, 0.1412, 0.8321, 0.2941, 0.8507, 0.6471, 0.1418, 0.1412, 0.4776, 0.8824, 0.403, 0.8588, 0.1418, 0.6471, 0.1418, 0.8824, 0.403, 0.8824, 0.1791, 0.8588, 0.1418, 0.8824, 0.403, 0.2941, 0.8507, 0.3412, 1.0, 0.8824, 0.403, 0.6471, 0.1418, 0.2941, 0.8507, 1.0, 0.4403, 0.9765, 0.403, 0.8824, 0.403, 1.0, 1.0, 0.8824, 0.403, 0.3412, 1.0, 1.0, 1.0, 1.0, 0.4403, 0.8824, 0.403, 0.5614, 0.6078, 0.0, 0.0, 0.0, 1.0, 1.0, 0.0, 0.0, 0.0, 0.5614, 0.6078, 0.5614, 1.0, 0.5614, 0.6078, 0.0, 1.0, 1.0, 0.6078, 1.0, 0.0, 0.5614, 0.6078, 0.1412, 0.4776, 0.0, 0.4776, 0.0, 0.0, 0.6471, 0.0, 0.1412, 0.4776, 0.0, 0.0, 0.6471, 0.1418, 0.1412, 0.4776, 0.6471, 0.0, 0.2941, 0.8507, 0.1529, 0.8507, 0.1412, 0.8321, 0.2941, 0.8507, 0.1412, 0.8321, 0.1412, 0.4776, 0.2941, 0.8507, 0.1412, 0.4776, 0.6471, 0.1418, 0.8824, 0.403, 0.3412, 1.0, 0.2941, 0.8507, 0.8824, 0.403, 0.6471, 0.1418, 0.8588, 0.1418, 0.8824, 0.403, 0.8588, 0.1418, 0.8824, 0.1791, 0.8824, 0.403, 0.2941, 0.8507, 0.6471, 0.1418, 1.0, 0.4403, 0.8824, 0.403, 0.9765, 0.403, 1.0, 1.0, 0.3412, 1.0, 0.8824, 0.403, 1.0, 1.0, 0.8824, 0.403, 1.0, 0.4403, 0.2353, 0.2, 0.0, 0.3187, 0.0, 0.0, 0.1412, 0.3562, 0.03529, 0.3562, 0.0, 0.3187, 0.1412, 0.3562, 0.0, 0.3187, 0.2353, 0.2, 0.1412, 0.3938, 0.0, 0.4313, 0.03529, 0.3938, 0.1412, 0.3938, 0.1412, 0.3562, 0.2353, 0.2, 0.6471, 0.0, 0.2353, 0.2, 0.0, 0.0, 0.1412, 0.6062, 0.03529, 0.6062, 0.0, 0.5688, 0.1412, 0.6062, 0.0, 0.5688, 0.0, 0.4313, 0.1412, 0.6062, 0.0, 0.4313, 0.1412, 0.3938, 0.1412, 0.6438, 0.0, 0.6812, 0.03529, 0.6438, 0.6471, 0.1813, 0.2353, 0.2, 0.6471, 0.0, 0.2353, 0.8, 0.0, 1.0, 0.0, 0.6812, 0.2353, 0.8, 0.1412, 0.6438, 0.1412, 0.6062, 0.2353, 0.8, 0.0, 0.6812, 0.1412, 0.6438, 1.0, 0.2, 0.6471, 0.1813, 1.0, 0.1813, 0.6471, 1.0, 0.0, 1.0, 0.2353, 0.8, 0.6471, 1.0, 0.2353, 0.8, 0.6471, 0.8188, 1.0, 0.8188, 0.6471, 0.8188, 1.0, 0.8, 1.0, 0.2, 0.2353, 0.2, 0.6471, 0.1813, 0.2353, 0.2, 0.2353, 0.8, 0.1412, 0.6062, 0.2353, 0.2, 0.1412, 0.6062, 0.1412, 0.3938, 0.2353, 0.8, 1.0, 0.8, 0.6471, 0.8188, 0.6607, 0.4, 0.0, 0.4, 0.0, 0.0, 1.0, 0.0, 0.7143, 0.55, 0.6607, 0.4, 1.0, 0.0, 0.6607, 0.4, 0.0, 0.0, 1.0, 1.0, 0.7143, 1.0, 0.7143, 0.55, 1.0, 1.0, 0.7143, 0.55, 1.0, 0.0, 0.4167, 0.25, 0.0, 1.0, 0.0, 0.0, 0.4167, 0.0, 0.4167, 0.25, 0.0, 0.0, 1.0, 1.0, 0.0, 1.0, 0.4167, 0.25, 1.0, 0.25, 1.0, 1.0, 0.4167, 0.25, 0.07692, 0.25, 0.0, 0.25, 0.0, 0.0, 0.07692, 0.25, 0.0, 0.0, 0.07692, 0.0, 1.0, 0.0, 0.07692, 0.25, 0.07692, 0.0, 1.0, 1.0, 0.07692, 1.0, 0.07692, 0.25, 1.0, 1.0, 0.07692, 0.25, 1.0, 0.0, 0.0463, 0.5862, 0.0463, 0.6897, 0.0, 1.0, 0.3519, 1.0, 0.0, 1.0, 0.0463, 0.6897, 0.3519, 0.6897, 0.3519, 1.0, 0.0463, 0.6897, 0.3519, 0.5862, 0.0463, 0.5862, 0.1389, 0.3103, 0.0, 0.0, 0.1389, 0.2069, 0.1389, 0.3103, 0.0, 0.0, 0.0463, 0.5862, 0.0, 1.0, 0.0, 0.0, 0.1389, 0.3103, 0.0463, 0.5862, 1.0, 0.3103, 1.0, 0.5862, 0.3519, 0.5862, 0.1389, 0.3103, 1.0, 0.3103, 0.3519, 0.5862, 0.9333, 0.9029, 1.0, 0.0, 1.0, 1.0, 0.0, 0.0, 1.0, 0.0, 0.9333, 0.9029, 0.0, 0.9029, 0.0, 0.0, 0.9333, 0.9029, 0.4, 0.4, 0.0, 0.0, 0.0, 1.0, 0.4, 1.0, 0.4, 0.4, 0.0, 1.0, 1.0, 0.0, 0.0, 0.0, 0.4, 0.4, 1.0, 0.4, 1.0, 0.0, 0.4, 0.4, 1.0, 0.0, 0.0, 1.0, 1.0, 1.0, 1.0, 0.0, 0.0, 0.0, 0.0, 1.0, 1.0, 1.0, 0.0, 1.0, 0.0, 0.0, 1.0, 1.0, 0.0, 0.0, 1.0, 0.0, 1.0, 1.0, 1.0, 0.0, 0.0, 0.0, 1.0, 1.0, 0.0, 0.0, 0.0, 1.0, 0.8, 1.0, 1.0, 0.6667, 1.0, 0.0, 0.0, 0.0, 0.8, 1.0, 1.0, 0.0, 0.0, 1.0, 0.8, 1.0, 0.0, 0.0, 0.4, 0.6897, 1.0, 0.0, 1.0, 1.0, 0.4, 0.6897, 0.0, 0.0, 1.0, 0.0, 0.4, 1.0, 0.4, 0.6897, 1.0, 1.0, 0.0, 0.6897, 0.0, 0.0, 0.4, 0.6897, 0.0, 1.0, 0.0, 0.0, 1.0, 0.0, 0.0, 1.0, 1.0, 0.0, 1.0, 1.0, 0.0463, 0.4138, 0.0, 0.0, 0.0463, 0.3103, 0.3519, 0.0, 0.0463, 0.3103, 0.0, 0.0, 0.3519, 0.3103, 0.0463, 0.3103, 0.3519, 0.0, 0.3519, 0.4138, 0.1389, 0.6897, 0.0463, 0.4138, 0.0, 1.0, 0.1389, 0.6897, 0.1389, 0.7931, 0.0, 1.0, 0.0, 0.0, 0.0463, 0.4138, 0.0, 1.0, 0.0463, 0.4138, 0.1389, 0.6897, 1.0, 0.6897, 0.3519, 0.4138, 1.0, 0.4138, 0.1389, 0.6897, 0.3519, 0.4138, 1.0, 0.6897, 0.07692, 0.75, 1.0, 0.0, 1.0, 1.0, 0.07692, 0.75, 0.07692, 0.0, 1.0, 0.0, 0.07692, 1.0, 0.07692, 0.75, 1.0, 1.0, 0.0, 1.0, 0.0, 0.75, 0.07692, 0.75, 0.0, 1.0, 0.07692, 0.75, 0.07692, 1.0, 0.4167, 0.75, 0.0, 1.0, 0.0, 0.0, 0.4167, 1.0, 0.0, 1.0, 0.4167, 0.75, 1.0, 0.0, 0.4167, 0.75, 0.0, 0.0, 1.0, 0.75, 0.4167, 0.75, 1.0, 0.0, 0.7143, 0.45, 1.0, 0.0, 1.0, 1.0, 0.7143, 0.45, 0.7143, 0.0, 1.0, 0.0, 0.6607, 0.6, 0.7143, 0.45, 1.0, 1.0, 0.0, 1.0, 0.0, 0.6, 0.6607, 0.6, 0.0, 1.0, 0.6607, 0.6, 1.0, 1.0, 0.8, 0.0, 0.0, 0.0, 0.0, 1.0, 1.0, 1.0, 1.0, 0.3333, 0.8, 0.0, 1.0, 1.0, 0.8, 0.0, 0.0, 1.0, 0.0, 1.0, 1.0, 0.0, 0.0, 0.0, 0.0, 1.0, 1.0, 1.0, 1.0, 0.0, 1.0, 0.0, 0.0, 1.0, 0.0, 0.0, 1.0, 0.0, 1.0, 1.0, 0.0, 1.0, 1.0, 1.0, 1.0, 0.0, 0.0, 0.0, 1.0, 1.0, 0.0, 0.0, 0.0, 1.0, 0.4, 0.6, 1.0, 1.0, 1.0, 0.6, 0.0, 0.0, 0.4, 0.6, 0.4, 0.0, 0.0, 1.0, 0.4, 0.6, 0.0, 0.0, 0.0, 1.0, 1.0, 1.0, 0.4, 0.6, 0.4, 0.6897, 0.4, 1.0, 1.0, 1.0, 1.0, 0.0, 0.4, 0.6897, 1.0, 1.0, 0.0, 0.0, 0.0, 0.6897, 0.4, 0.6897, 0.0, 0.0, 0.4, 0.6897, 1.0, 0.0, 0.0, 0.0, 1.0, 1.0, 1.0, 0.0, 0.0, 0.0, 0.0, 1.0, 1.0, 1.0, 0.2069, 0.4762, 0.0, 1.0, 0.2069, 0.7619, 0.0, 0.0, 0.0, 1.0, 0.2069, 0.4762, 1.0, 1.0, 0.2069, 0.7619, 0.0, 1.0, 1.0, 0.7619, 0.2069, 0.7619, 1.0, 1.0, 1.0, 0.0, 0.2069, 0.4762, 1.0, 0.4762, 1.0, 0.0, 0.0, 0.0, 0.2069, 0.4762, 0.0, 1.0, 1.0, 1.0, 1.0, 0.0, 0.0, 1.0, 1.0, 0.0, 0.0, 0.0, 0.0, 1.0, 0.0, 0.0, 0.2069, 0.4762, 0.2069, 0.7619, 0.0, 1.0, 0.2069, 0.4762, 1.0, 0.0, 0.2069, 0.4762, 0.0, 0.0, 1.0, 0.4762, 0.2069, 0.4762, 1.0, 0.0, 1.0, 1.0, 0.2069, 0.7619, 1.0, 0.7619, 1.0, 1.0, 0.0, 1.0, 0.2069, 0.7619, 0.0, 1.0, 1.0, 0.0, 1.0, 1.0, 0.0, 1.0, 0.0, 0.0, 1.0, 0.0, 0.925, 0.6071, 0.0, 1.0, 0.0, 0.0, 0.925, 0.6071, 0.0, 0.0, 0.9, 0.0, 0.925, 0.6071, 0.9, 0.0, 1.0, 0.1429, 1.0, 0.5, 0.925, 0.6071, 1.0, 0.1429, 0.925, 1.0, 0.0, 1.0, 0.925, 0.6071, 0.925, 0.6071, 1.0, 0.5, 1.0, 0.1429, 0.925, 0.6071, 1.0, 0.1429, 0.9, 0.0, 0.0, 0.0, 0.925, 0.6071, 0.9, 0.0, 0.0, 1.0, 0.925, 1.0, 0.925, 0.6071, 0.0, 1.0, 0.925, 0.6071, 0.0, 0.0, 0.09091, 1.0, 1.0, 0.0, 1.0, 1.0, 0.0, 0.0, 1.0, 0.0, 0.09091, 1.0, 1.0, 1.0, 0.03704, 0.0, 0.963, 0.0, 1.0, 1.0, 0.0, 1.0, 0.03704, 0.0, 1.0, 1.0, 0.0, 1.0, 0.09091, 0.0, 1.0, 0.0, 1.0, 1.0, 0.09091, 0.0, 0.0, 0.0, 1.0, 0.0, 0.8333, 1.0, 0.0, 0.0, 0.8333, 1.0, 0.0, 1.0, 0.03704, 0.0, 1.0, 1.0, 0.963, 0.0, 0.03704, 0.0, 0.0, 1.0, 1.0, 1.0, 0.8333, 0.0, 0.0, 1.0, 0.0, 0.0, 0.8333, 0.0, 1.0, 1.0, 0.0, 1.0, 1.0, 1.0, 0.0, 1.0, 0.0, 0.0, 1.0, 1.0, 0.0, 0.0, 1.0, 0.0, 1.0, 1.0, 0.0, 0.0, 1.0, 0.0, 1.0, 1.0, 0.0, 1.0, 0.0, 0.0, 0.6667, 0.7222, 0.6667, 0.05556, 0.6333, 0.0, 0.6667, 0.7222, 0.6333, 0.0, 0.0, 0.0, 0.6667, 0.7222, 0.0, 0.0, 0.0, 1.0, 1.0, 1.0, 0.6667, 0.7222, 0.0, 1.0, 0.9667, 0.8, 0.0, 0.0, 0.0, 0.8, 1.0, 0.0, 0.9667, 0.8, 1.0, 1.0, 1.0, 0.0, 0.0, 0.0, 0.9667, 0.8, 0.6667, 0.7222, 0.0, 1.0, 0.0, 0.0, 1.0, 1.0, 0.0, 1.0, 0.6667, 0.7222, 0.6333, 0.0, 0.6667, 0.05556, 0.6667, 0.7222, 0.6333, 0.0, 0.6667, 0.7222, 0.0, 0.0, 0.9667, 0.2, 0.0, 0.2, 0.0, 1.0, 1.0, 1.0, 1.0, 0.0, 0.9667, 0.2, 1.0, 1.0, 0.9667, 0.2, 0.0, 1.0, 1.0, 0.0, 0.0, 1.0, 0.0, 0.0, 1.0, 0.0, 1.0, 1.0, 0.0, 1.0, 1.0, 0.0, 0.0, 1.0, 0.0, 0.0, 1.0, 0.0, 1.0, 1.0, 0.0, 1.0, 1.0, 1.0, 1.0, 0.0, 0.0, 0.0, 1.0, 1.0, 0.0, 0.0, 0.0, 1.0, 1.0, 0.0, 0.0, 1.0, 0.0, 0.0, 1.0, 0.0, 1.0, 1.0, 0.0, 1.0, 1.0, 0.0, 0.0, 1.0, 0.0, 0.0, 1.0, 0.0, 1.0, 1.0, 0.0, 1.0, 1.0, 0.0, 0.0, 1.0, 0.0, 0.0, 1.0, 0.0, 1.0, 1.0, 0.0, 1.0, 1.0, 1.0, 1.0, 0.0, 0.0, 0.0, 1.0, 1.0, 0.0, 0.0, 0.0, 1.0, 1.0, 0.0, 1.0, 1.0, 0.0, 1.0, 1.0, 0.0, 0.0, 1.0, 0.0, 0.0, 1.0, 0.0, 0.0, 1.0, 0.0, 0.0, 1.0, 0.0, 1.0, 1.0, 0.0, 1.0, 1.0, 0.0, 0.0, 1.0, 0.0, 0.0, 1.0, 0.0, 1.0, 1.0, 0.0, 1.0, 1.0, 0.0, 0.0, 1.0, 0.0, 0.0, 1.0, 0.0, 1.0, 1.0, 0.0, 1.0, 1.0, 0.0, 0.0, 1.0, 0.0, 0.0, 1.0, 0.0, 1.0, 1.0, 0.0, 1.0, 0.2143, 0.0, 1.0, 0.0, 1.0, 1.0, 0.0, 1.0, 0.2143, 0.0, 1.0, 1.0, 0.0, 0.0, 0.0, 1.0, 1.0, 0.0, 1.0, 0.0, 0.2143, 1.0, 0.0, 0.0, 1.0, 0.0, 1.0, 1.0, 0.2143, 1.0, 0.0, 0.0, 1.0, 1.0, 1.0, 0.0, 1.0, 1.0, 0.0, 1.0, 0.0, 0.0, 1.0, 1.0, 0.0, 0.0, 1.0, 0.0, 0.0, 1.0, 1.0, 1.0, 1.0, 0.0, 0.0, 1.0, 1.0, 0.0, 0.0, 0.0, 1.0, 1.0, 0.0, 0.0, 0.0, 1.0, 1.0, 1.0, 1.0, 0.0, 0.0, 0.0, 0.2982, 0.4091, 0.0, 0.0, 0.0, 0.4091, 0.4298, 0.4091, 0.0, 0.0, 0.2982, 0.4091, 0.4298, 1.0, 0.2982, 0.4091, 0.2982, 1.0, 0.4298, 1.0, 0.4298, 0.4091, 0.2982, 0.4091, 1.0, 0.0, 0.0, 0.0, 0.4298, 0.4091, 0.9123, 1.0, 0.7807, 0.4091, 0.7807, 1.0, 0.9123, 1.0, 0.9123, 0.4091, 0.7807, 0.4091, 1.0, 1.0, 0.0, 1.0, 0.0, 0.0, 1.0, 1.0, 0.0, 0.0, 1.0, 0.0, 0.2982, 0.4091, 0.0, 0.4091, 0.0, 0.0, 0.4298, 0.4091, 0.2982, 0.4091, 0.0, 0.0, 0.9123, 0.4091, 0.9123, 1.0, 0.7807, 1.0, 0.9123, 0.4091, 0.7807, 1.0, 0.7807, 0.4091, 1.0, 0.0, 0.4298, 0.4091, 0.0, 0.0, 0.0, 1.0, 1.0, 1.0, 1.0, 0.0, 0.0, 1.0, 1.0, 0.0, 0.0, 0.0, 0.2982, 0.4091, 0.0, 0.0, 0.0, 0.4091, 0.4298, 0.4091, 0.0, 0.0, 0.2982, 0.4091, 0.4298, 1.0, 0.2982, 1.0, 0.2982, 0.4091, 0.4298, 1.0, 0.2982, 0.4091, 0.4298, 0.4091, 1.0, 0.0, 0.0, 0.0, 0.4298, 0.4091, 0.9123, 1.0, 0.7807, 0.4091, 0.7807, 1.0, 0.9123, 1.0, 0.9123, 0.4091, 0.7807, 0.4091, 1.0, 1.0, 0.0, 0.0, 0.0, 1.0, 1.0, 1.0, 1.0, 0.0, 0.0, 0.0, 0.2982, 0.4091, 0.0, 0.4091, 0.0, 0.0, 0.4298, 0.4091, 0.2982, 0.4091, 0.0, 0.0, 0.4298, 1.0, 0.2982, 1.0, 0.2982, 0.4091, 0.4298, 1.0, 0.2982, 0.4091, 0.4298, 0.4091, 1.0, 0.0, 0.4298, 0.4091, 0.0, 0.0, 0.9123, 1.0, 0.7807, 1.0, 0.7807, 0.4091, 0.9123, 1.0, 0.7807, 0.4091, 0.9123, 0.4091, 1.0, 1.0, 1.0, 0.0, 0.0, 0.0, 1.0, 1.0, 0.0, 0.0, 0.0, 1.0, 1.0, 1.0, 1.0, 0.0, 0.0, 0.0, 1.0, 0.0, 0.0, 1.0, 0.0, 0.0, 1.0, 0.0, 1.0, 1.0, 0.0, 1.0, 1.0, 1.0, 1.0, 0.0, 0.0, 0.0, 1.0, 1.0, 0.0, 0.0, 0.0, 1.0, 1.0, 1.0, 0.0, 0.0, 0.0, 1.0, 1.0, 1.0, 1.0, 0.0, 0.0, 0.0, 1.0, 1.0, 0.0, 0.0, 0.0, 1.0, 1.0, 1.0, 1.0, 0.0, 0.0, 0.0, 1.0, 1.0, 0.0, 0.0, 0.0, 1.0, 1.0, 1.0, 1.0, 0.0, 0.0, 0.0, 1.0, 1.0, 0.0, 0.0, 0.0, 1.0, 1.0, 1.0, 1.0, 0.0, 0.0, 0.0, 0.01667, 1.0, 0.0, 0.9286, 0.0, 0.2857, 0.3083, 0.2857, 0.01667, 1.0, 0.0, 0.2857, 0.3583, 0.2857, 0.3083, 0.2857, 0.3083, 0.0, 0.3583, 0.2857, 0.3083, 0.0, 0.3583, 0.0, 0.3583, 0.2857, 0.01667, 1.0, 0.3083, 0.2857, 0.6917, 0.2857, 0.6417, 0.0, 0.6917, 0.0, 0.6917, 0.2857, 0.6417, 0.2857, 0.6417, 0.0, 0.9833, 1.0, 0.6917, 0.2857, 1.0, 0.2857, 0.9833, 1.0, 1.0, 0.2857, 1.0, 0.9286, 0.9833, 1.0, 0.6417, 0.2857, 0.6917, 0.2857, 0.9833, 1.0, 0.01667, 1.0, 0.3583, 0.2857, 0.9833, 1.0, 0.3583, 0.2857, 0.6417, 0.2857, 0.0, 0.0, 1.0, 1.0, 1.0, 0.0, 0.0, 0.0, 0.0, 1.0, 1.0, 1.0, 0.0, 0.0, 1.0, 1.0, 1.0, 0.0, 0.0, 0.0, 0.0, 1.0, 1.0, 1.0, 1.0, 0.0, 0.0, 1.0, 1.0, 1.0, 1.0, 0.0, 0.0, 0.0, 0.0, 1.0, 1.0, 0.0, 0.0, 1.0, 1.0, 1.0, 1.0, 0.0, 0.0, 0.0, 0.0, 1.0, 0.0, 1.0, 1.0, 0.0, 0.0, 0.0, 0.0, 1.0, 1.0, 1.0, 1.0, 0.0, 1.0, 1.0, 0.0, 0.0, 0.0, 1.0, 1.0, 1.0, 1.0, 0.0, 0.0, 0.0, 0.01786, 1.0, 1.0, 1.0, 1.0, 0.0, 0.0, 0.0, 0.01786, 1.0, 1.0, 0.0, 1.0, 0.0, 0.01786, 1.0, 0.0, 0.0, 1.0, 1.0, 0.01786, 1.0, 1.0, 0.0, 0.1622, 0.0, 0.0, 1.0, 0.0, 0.25, 1.0, 1.0, 0.0, 1.0, 0.1622, 0.0, 1.0, 0.0, 1.0, 1.0, 0.1622, 0.0, 0.8378, 0.0, 1.0, 1.0, 0.0, 1.0, 0.8378, 0.0, 0.0, 1.0, 0.0, 0.0, 1.0, 0.25, 1.0, 1.0, 0.8378, 0.0, 0.1765, 0.0, 0.0, 1.0, 0.0, 0.25, 0.8235, 0.0, 1.0, 1.0, 0.0, 1.0, 0.8235, 0.0, 0.0, 1.0, 0.1765, 0.0, 1.0, 0.25, 1.0, 1.0, 0.8235, 0.0, 0.9583, 0.0, 0.0, 1.0, 0.0, 0.0, 1.0, 1.0, 0.9583, 0.0, 1.0, 0.4, 1.0, 1.0, 0.0, 1.0, 0.9583, 0.0, 0.0, 1.0, 1.0, 1.0, 1.0, 0.0, 0.0, 1.0, 1.0, 0.0, 0.0, 0.0, 1.0, 1.0, 1.0, 0.4, 0.9583, 0.0, 0.0, 1.0, 0.9583, 0.0, 0.0, 0.0, 0.0, 1.0, 1.0, 1.0, 0.9583, 0.0, 1.0, 1.0, 0.0, 0.0, 1.0, 0.0, 1.0, 1.0, 0.0, 1.0, 0.0, 0.0, 0.9583, 1.0, 0.0, 1.0, 0.0, 0.0, 0.9583, 1.0, 0.0, 0.0, 1.0, 0.0, 0.9583, 1.0, 1.0, 0.0, 1.0, 0.6, 0.9583, 1.0, 1.0, 0.6, 1.0, 0.0, 0.0, 0.0, 0.9583, 1.0, 1.0, 0.0, 0.0, 1.0, 0.9583, 1.0, 0.0, 0.0])
me_shape_9_indexedfaceset_004.materials.append(mat_metal_pins)
me_shape_9_indexedfaceset_004.materials.append(mat_plastic_case_beige)
me_shape_9_indexedfaceset_004.update()

# ---- objects
ob_shape_9_indexedfaceset = bpy.data.objects.new('SHAPE_9_IndexedFaceSet', me_shape_9_indexedfaceset_004)

# ---- transforms, parenting, visibility, modifiers, constraints
ob_shape_9_indexedfaceset.location = (0.0, 0.0, 0.0)
ob_shape_9_indexedfaceset.rotation_euler = (-1.571, 3.142, 3.142)
ob_shape_9_indexedfaceset.scale = (2.54, 2.54, 2.54)
_m = ob_shape_9_indexedfaceset.modifiers.new('Bevel', 'BEVEL')
_m.segments = 3
_m = ob_shape_9_indexedfaceset.modifiers.new('Auto Smooth', 'NODES')
_m.node_group = ng_auto_smooth
_gi = [s.identifier for s in ng_auto_smooth.interface.items_tree if s.item_type == 'SOCKET' and s.in_out == 'INPUT']
_m[_gi[1]] = 0.5236  # Angle

# ---- collection membership
col_collection.objects.link(ob_shape_9_indexedfaceset)

# ---- scene / render settings (as saved in the file)
scene.frame_start = 1; scene.frame_end = 250; scene.frame_set(1)
scene.render.engine = 'BLENDER_EEVEE_NEXT'
scene.cycles.sampling_pattern = 'TABULATED_SOBOL'
scene.cycles.use_light_tree = False
scene.view_settings.view_transform = 'Filmic'
bpy.context.view_layer.update()

# ---- added for rendering (the .blend has no active camera and no usable light): camera, sun
cam_auto = bpy.data.cameras.new('AutoCamera')
cam_auto.lens = 50.0
cam_auto.sensor_width = 36.0
cam_auto.clip_end = 1000.0
ob_auto_camera = bpy.data.objects.new('AutoCamera', cam_auto)
scene.collection.objects.link(ob_auto_camera)
ob_auto_camera.location = (6.49065, -7.78872, 6.66712)
ob_auto_camera.rotation_euler = (1.09748, -7.21219e-08, 0.694738)
scene.camera = ob_auto_camera
light_auto_sun = bpy.data.lights.new('AutoSun', 'SUN')
light_auto_sun.energy = 3.0
light_auto_sun.angle = 0.0523599
ob_auto_sun = bpy.data.objects.new('AutoSun', light_auto_sun)
scene.collection.objects.link(ob_auto_sun)
ob_auto_sun.rotation_euler = (0.872665, 0.174533, 0.523599)
bpy.context.view_layer.update()
